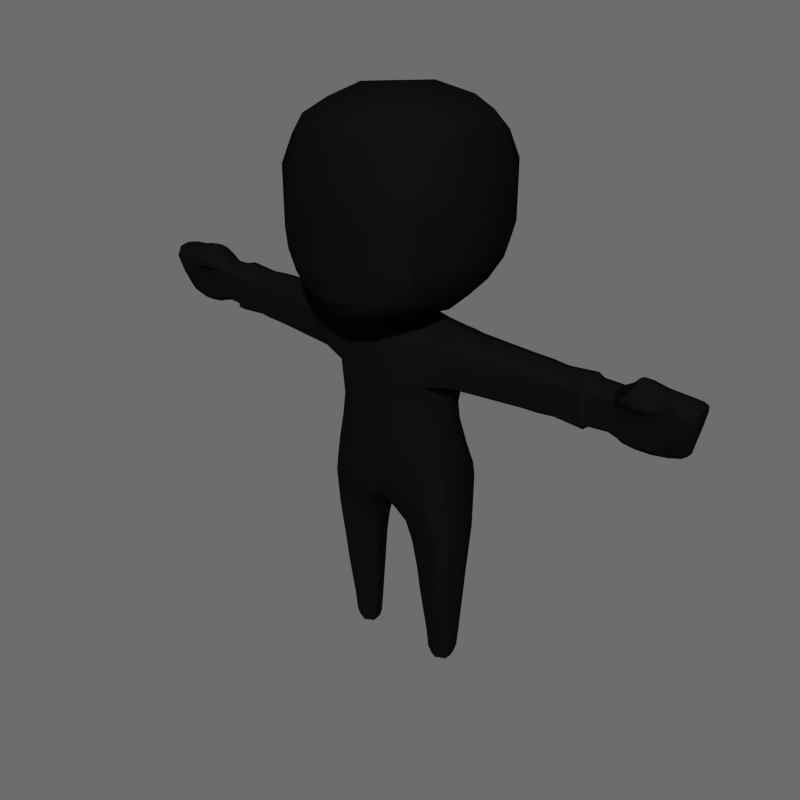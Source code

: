 # Source: Suit_Male.blend  (saved by Blender 2.81.16; exported with 4.5.12 LTS)
import bpy
from mathutils import Matrix  # noqa: F401  (used for matrix-valued properties, if any)

bpy.ops.wm.read_factory_settings(use_empty=True)
scene = bpy.context.scene
scene.name = 'Scene'

# ---- collections
col_collection_1 = bpy.data.collections.new('Collection 1'); scene.collection.children.link(col_collection_1)

# ---- materials (node trees are filled in below, after node groups)
mat_black = bpy.data.materials.new('Black')
mat_black.alpha_threshold = 0.0
mat_black.use_transparent_shadow = False
mat_black.diffuse_color = (0.005604, 0.005604, 0.005604, 1.0)
mat_black.roughness = 0.5

# ---- node groups
ng_auto_smooth = bpy.data.node_groups.new('Auto Smooth', 'GeometryNodeTree')
_s = ng_auto_smooth.interface.new_socket(name='Geometry', in_out='OUTPUT', socket_type='NodeSocketGeometry')
_s = ng_auto_smooth.interface.new_socket(name='Geometry', in_out='INPUT', socket_type='NodeSocketGeometry')
_s = ng_auto_smooth.interface.new_socket(name='Angle', in_out='INPUT', socket_type='NodeSocketFloat')
_s.subtype = 'ANGLE'
_s.min_value = 0.0
_s.max_value = 3.142
ng_auto_smooth.is_modifier = True
_N = ng_auto_smooth.nodes; _L = ng_auto_smooth.links
n0 = _N.new('NodeGroupOutput'); n0.name = 'Group Output'; n0.location = (480, -100)
n1 = _N.new('NodeGroupInput'); n1.name = 'Group Input'; n1.location = (-420, -300)
n2 = _N.new('NodeGroupInput'); n2.name = 'Group Input.001'; n2.location = (-60, -100)
n3 = _N.new('GeometryNodeSetShadeSmooth'); n3.name = 'Set Shade Smooth'; n3.location = (120, -100)
n3.domain = 'EDGE'
n4 = _N.new('GeometryNodeSetShadeSmooth'); n4.name = 'Set Shade Smooth.001'; n4.location = (300, -100)
n5 = _N.new('GeometryNodeInputMeshEdgeAngle'); n5.name = 'Edge Angle'; n5.location = (-420, -220)
n6 = _N.new('GeometryNodeInputEdgeSmooth'); n6.name = 'Is Edge Smooth'; n6.location = (-60, -160)
n7 = _N.new('GeometryNodeInputShadeSmooth'); n7.name = 'Is Face Smooth'; n7.location = (-240, -340)
n8 = _N.new('FunctionNodeBooleanMath'); n8.name = 'Boolean Math'; n8.location = (-60, -220)
n9 = _N.new('FunctionNodeCompare'); n9.name = 'Compare'; n9.location = (-240, -180)
n9.operation = 'LESS_EQUAL'
_L.new(n5.outputs[0], n9.inputs[0])
_L.new(n4.outputs[0], n0.inputs[0])
_L.new(n1.outputs[1], n9.inputs[1])
_L.new(n9.outputs[0], n8.inputs[0])
_L.new(n7.outputs[0], n8.inputs[1])
_L.new(n2.outputs[0], n3.inputs[0])
_L.new(n6.outputs[0], n3.inputs[1])
_L.new(n3.outputs[0], n4.inputs[0])
_L.new(n8.outputs[0], n3.inputs[2])
n0.is_active_output = True

# ---- material node trees

# ---- world
world_world = bpy.data.worlds.new('World'); scene.world = world_world
world_world.color = (0.1523, 0.1523, 0.1523)
world_world.use_sun_shadow = False
world_world.sun_shadow_jitter_overblur = 0.0
world_world.cycles.sampling_method = 'NONE'
world_world.cycles.sample_map_resolution = 256

# ---- meshes
me_cube_004 = bpy.data.meshes.new('Cube.004')
me_cube_004.from_pydata([(0.1227, 0.2001, 1.579), (0.06104, -0.08438, 0.9574), (0.1291, -0.1017, 2.016), (0.1312, -0.2019, 1.561), (0.1614, 0.05575, 2.058), (0.07059, 0.0967, 0.907), (0.4139, 0.1454, 1.853), (0.3394, 0.1147, 1.253), (0.1555, -0.2074, 1.225), (0.3475, -0.09888, 1.236), (0.1146, 0.3094, 1.079), (1.528, -0.05293, 2.027), (0.3217, 0.05788, 2.026), (0.3, -0.16, 1.876), (0.4531, -0.06529, 2.004), (1.492, -0.02305, 1.745), (0.4063, -0.07396, 1.738), (0.404, 0.07814, 1.738), (0.2942, 0.09098, 1.575), (0.3027, -0.09182, 1.553), (0.321, -0.07665, 2.002), (0.4145, -0.1395, 1.853), (0.4546, 0.06757, 2.004), (1.561, 0.01423, 1.758), (1.588, 0.07078, 1.881), (1.512, 0.06185, 2.019), (1.496, 0.06556, 1.746), (1.5, -0.09136, 1.985), (1.496, 0.1247, 1.871), (0.2656, 0.0752, -0.01859), (0.1965, 0.008942, 0.05077), (0.2032, 0.06511, 0.04759), (0.1647, 0.2184, 0.943), (0.1533, -0.1793, 1.017), (0.265, 0.006853, -0.01859), (0.3327, 0.002758, 0.05917), (0.2597, 0.1073, 0.05692), (0.2582, -0.03322, 0.06011), (0.3276, 0.08709, 0.05917), (0.3174, 0.1497, 0.4702), (0.3198, -0.08251, 0.4702), (0.1941, 0.0966, 0.4702), (0.368, 0.0319, 0.4702), (0.1761, -0.06025, 0.4702), (0.1633, 0.02573, 0.4702), (1.263, -0.07376, 1.863), (1.255, 0.04657, 1.768), (1.291, 0.02852, 2.027), (1.254, -0.04324, 1.767), (1.286, -0.04011, 2.023), (1.352, 0.1162, 1.867), (1.37, -0.09455, 1.955), (1.349, 0.05174, 1.749), (1.369, 0.03277, 2.054), (1.345, -0.05026, 1.748), (1.378, -0.04655, 2.06), (1.293, 0.07641, 1.998), (1.27, -0.09092, 1.959), (1.281, -0.1107, 1.986), (1.267, 0.09781, 1.868), (1.344, 0.08789, 2.01), (0.1298, -0.04089, 0.7494), (0.1468, 0.06627, 0.7314), (0.3772, -0.06907, 0.8565), (0.2494, 0.1748, 0.7895), (0.2354, -0.1324, 0.8124), (0.3742, 0.131, 0.8516), (0.1473, 0.264, 1.304), (0.121, 0.1427, 1.996), (0.2991, 0.13, 1.978), (0.05766, -0.04692, 2.173), (0.08649, -0.0741, 2.111), (0.08649, 0.07087, 2.127), (0.05766, 0.04972, 2.183), (1.617, -0.03764, 2.005), (1.615, 0.0501, 2.007), (1.589, -0.02867, 1.88), (1.563, 0.05908, 1.758), (0.1223, -0.186, 1.844), (0.3015, 0.1605, 1.882), (0.1227, 0.1842, 1.846), (1.378, -0.09364, 2.026), (1.507, -0.07845, 1.858), (1.357, -0.07797, 1.851), (1.372, -0.1125, 1.985), (1.446, -0.09356, 1.978), (1.275, -0.09004, 1.998), (0.1302, 0.1035, 2.031), (0.2689, 0.2094, 1.278), (0.367, 0.1286, 1.079), (0.2306, -0.08474, 2.003), (0.2812, -0.1754, 1.236), (0.1642, -0.1982, 1.079), (0.1558, 0.2718, 1.004), (0.1224, -0.162, 1.94), (0.3708, -0.0921, 1.079), (0.2389, 0.04873, 2.044), (0.1744, -0.009627, 2.059), (0.06593, 0.003082, 0.9355), (0.3638, 0.003965, 1.238), (0.1402, -0.2082, 1.389), (0.2397, -0.1654, 1.559), (0.1288, 0.2208, 1.431), (0.3922, 0.1339, 1.768), (0.4554, 0.0007079, 2.023), (0.3182, 0.1047, 1.998), (0.4415, -0.1166, 1.947), (1.494, 0.01656, 1.741), (0.3208, -7.098e-05, 1.555), (0.3205, -0.09644, 1.384), (0.3092, 0.09905, 1.417), (0.3951, -0.1275, 1.768), (0.2269, 0.1636, 1.591), (0.3194, -0.004555, 2.036), (0.4433, 0.1207, 1.948), (0.3175, -0.1359, 1.942), (0.419, 0.001183, 1.737), (0.318, 0.08565, 1.694), (0.3221, -0.08449, 1.689), (0.3964, -0.07197, 2.005), (0.3441, -0.1547, 1.857), (0.3976, 0.06892, 2.012), (0.3436, 0.1571, 1.859), (1.562, 0.03779, 1.756), (1.546, 0.06612, 1.75), (1.544, -0.0008821, 1.75), (1.585, 0.06411, 2.012), (1.561, 0.1088, 1.876), (1.592, -0.05232, 2.012), (1.564, -0.06625, 1.871), (1.521, -0.0858, 2.006), (1.497, 0.1072, 1.782), (0.2194, 0.08574, 0.04992), (0.1249, 0.06473, 0.8335), (0.2271, 0.1894, 0.915), (0.2122, -0.161, 0.9621), (0.1087, -0.0643, 0.8685), (0.0964, 0.1755, 0.9001), (0.08162, -0.1503, 0.9815), (0.3102, 0.08351, 0.0008505), (0.3139, 0.004386, 0.0008505), (0.2681, 0.04298, -0.01859), (0.2208, 0.06734, -0.002046), (0.2615, 0.09836, 0.000287), (0.2604, -0.0222, 0.001084), (0.2159, 0.008818, -0.001249), (0.1383, 0.01758, 0.7356), (0.1519, -0.09544, 0.7744), (0.3089, -0.02732, 0.06295), (0.3903, 0.02671, 0.8551), (0.3029, 0.1132, 0.06215), (0.3549, 0.1045, 0.4702), (0.1994, 0.04097, 0.04838), (0.2107, -0.01959, 0.0547), (0.2447, -0.08586, 0.4702), (0.3366, 0.04492, 0.05563), (0.2536, 0.1365, 0.4702), (0.3354, 0.09293, 0.1714), (0.2554, -0.04265, 0.1714), (0.2584, 0.1159, 0.1714), (0.3403, -0.003083, 0.1714), (0.1942, 0.0679, 0.1714), (0.1863, 0.00535, 0.1714), (1.21, 0.09463, 1.869), (1.211, -0.07278, 1.866), (1.206, 0.05015, 1.778), (1.228, 0.0398, 1.987), (1.206, -0.03803, 1.778), (1.228, -0.03616, 1.986), (1.257, -0.06676, 1.791), (1.292, -0.007483, 2.036), (1.289, 0.05933, 2.01), (1.347, -0.009985, 1.748), (1.379, -0.07265, 2.04), (1.351, 0.1041, 1.779), (1.495, -0.05436, 1.777), (1.525, -0.0009638, 2.036), (1.5, 0.1117, 1.966), (1.419, 0.1249, 1.868), (1.461, -0.08408, 1.984), (1.425, 0.05992, 1.745), (1.429, 0.04938, 2.031), (1.421, -0.0427, 1.744), (1.45, -0.04811, 2.045), (1.347, -0.07196, 1.773), (1.375, -0.01238, 2.07), (1.359, 0.07188, 2.028), (1.254, -0.004904, 1.768), (1.278, -0.06806, 2.005), (1.259, 0.08841, 1.793), (1.321, -0.04497, 2.057), (1.283, -0.04926, 1.756), (1.325, 0.02237, 2.061), (1.286, 0.04573, 1.757), (1.314, -0.1126, 1.993), (1.3, 0.105, 1.867), (1.367, -0.0812, 1.928), (1.296, -0.07692, 1.857), (1.433, -0.07809, 1.849), (1.319, 0.07709, 2.012), (1.278, 0.08906, 1.95), (1.35, 0.1051, 1.962), (0.3586, -0.03684, 0.4702), (0.1698, 0.06198, 0.4702), (0.1572, -0.01903, 0.4702), (0.1767, 0.1153, 0.7462), (0.3279, -0.1307, 0.8456), (0.3277, 0.1962, 0.8337), (0.3213, 0.1622, 0.6049), (0.3226, -0.09824, 0.6049), (0.1869, 0.1006, 0.6049), (0.3767, 0.02883, 0.6049), (0.166, -0.07141, 0.6049), (0.153, 0.02188, 0.6049), (0.1514, 0.3026, 1.193), (0.226, 0.1282, 1.986), (0.1223, 0.1705, 1.938), (0.3149, 0.1498, 1.942), (0.09714, -0.1098, 2.059), (0.07207, 0.004409, 2.182), (0.07928, -0.0673, 2.154), (0.07928, 0.06558, 2.168), (0.1297, 0.002903, 2.13), (1.62, 0.005563, 2.011), (1.609, -0.04579, 1.966), (1.607, 0.06681, 1.968), (1.592, 0.02133, 1.883), (1.568, -0.003061, 1.794), (1.569, 0.06665, 1.795), (0.1261, -0.193, 1.72), (0.2279, -0.1698, 1.846), (0.2288, 0.1692, 1.852), (0.1227, 0.1915, 1.725), (1.272, -0.1051, 1.966), (1.37, -0.1083, 1.962), (1.276, -0.1047, 1.994), (1.426, -0.1072, 1.975), (1.376, -0.1076, 2.01), (1.269, -0.07742, 1.935), (1.514, -0.09192, 1.942), (1.317, -0.09279, 2.027), (1.431, -0.09356, 2.006), (1.308, -0.09413, 1.96), (1.258, -0.08841, 1.967), (1.425, -0.09382, 1.956), (0.1052, 0.06709, 2.082), (0.3054, -0.1739, 1.079), (0.2297, -0.1455, 1.931), (0.2997, 0.2448, 1.079), (0.2314, 0.09247, 2.017), (0.3857, 0.01192, 1.079), (0.241, -0.008505, 2.046), (0.2383, 0.179, 1.441), (0.2553, -0.1726, 1.39), (0.3378, 0.0006853, 1.388), (0.2627, -0.1621, 1.739), (0.258, 0.1627, 1.743), (0.3955, -0.0005574, 2.03), (0.3846, 0.1336, 1.958), (0.3845, -0.1288, 1.945), (0.3391, 0.0004952, 1.688), (1.593, 0.00375, 2.024), (1.545, 0.03278, 1.745), (1.55, 0.09204, 1.789), (1.548, -0.03269, 1.787), (1.574, 0.1038, 1.966), (1.579, -0.09225, 1.97), (0.117, 0.002916, 0.8459), (0.1544, 0.1255, 0.8502), (0.1304, -0.1234, 0.9058), (0.3174, 0.04444, -3.447e-05), (0.2939, 0.1012, 0.01729), (0.2974, -0.01744, 0.01765), (0.2188, 0.0415, -0.001847), (0.2309, 0.08424, 0.01186), (0.2254, -0.01272, 0.01398), (0.2127, 0.09139, 0.1714), (0.1898, 0.04077, 0.1714), (0.202, -0.02644, 0.1714), (0.3127, -0.03698, 0.1714), (0.3455, 0.04492, 0.1714), (0.3073, 0.1227, 0.1714), (1.205, 0.002264, 1.778), (1.209, -0.06496, 1.8), (1.235, -0.06807, 1.952), (1.234, 9.984e-05, 1.996), (1.231, 0.07828, 1.954), (1.208, 0.08711, 1.801), (1.423, -0.0009852, 1.744), (1.45, -0.07685, 2.022), (1.425, 0.1114, 1.777), (1.423, -0.06761, 1.771), (1.443, -0.0069, 2.051), (1.403, 0.105, 1.98), (1.286, -0.07061, 1.781), (1.324, -0.01378, 2.071), (1.324, 0.05537, 2.037), (1.284, -0.01108, 1.756), (1.318, -0.07127, 2.037), (1.291, 0.09362, 1.784), (1.442, -0.08129, 1.939), (1.311, 0.09464, 1.959), (0.3625, 0.111, 0.6049), (0.2405, -0.1007, 0.6049), (0.2517, 0.1465, 0.6049), (0.3657, -0.04799, 0.6049), (0.1603, 0.06168, 0.6049), (0.1458, -0.02652, 0.6049), (0.2316, 0.1556, 1.934), (0.1409, -0.0002292, 2.087), (0.1153, 0.00328, 2.168), (1.614, 0.01002, 1.971), (1.57, 0.03281, 1.797), (1.411, -0.1041, 1.962), (1.415, -0.1037, 1.997), (1.316, -0.1073, 2.016), (1.306, -0.08061, 1.934), (1.266, -0.1001, 1.974), (1.309, -0.108, 1.969), (0.7223, 0.1215, 1.86), (0.7577, -0.1083, 1.859), (0.7577, 0.065, 1.757), (0.7577, 0.05459, 1.996), (0.7577, -0.05715, 1.757), (0.7577, -0.05163, 1.995), (0.7577, -0.09826, 1.783), (0.7577, 0.0004617, 2.01), (0.7223, 0.1007, 1.95), (0.7577, 0.001704, 1.756), (0.7577, -0.09384, 1.949), (0.7577, 0.1119, 1.784), (0.8472, 0.1184, 1.861), (0.8473, -0.104, 1.86), (0.8466, 0.06323, 1.76), (0.8497, 0.05277, 1.995), (0.8467, -0.05481, 1.759), (0.8496, -0.04976, 1.994), (0.8465, 0.001759, 1.759), (0.8507, -0.09075, 1.95), (0.8469, 0.109, 1.786), (0.847, -0.09416, 1.785), (0.8506, 0.0003838, 2.009), (0.85, 0.09809, 1.951), (0.9684, 0.1114, 1.863), (0.9355, -0.09704, 1.862), (0.9348, 0.05974, 1.767), (0.9376, 0.04994, 1.988), (0.9349, -0.05095, 1.767), (0.9376, -0.04622, 1.987), (0.9347, 0.002098, 1.767), (0.9386, -0.08466, 1.946), (0.9351, 0.1026, 1.792), (0.9352, -0.08785, 1.791), (0.9385, 0.0008081, 2.001), (0.9725, 0.09243, 1.947), (0.8092, 0.1002, 1.951), (0.8928, 0.09605, 1.949), (0.8927, 0.1157, 1.862), (0.8101, 0.1208, 1.861), (0.3622, -0.04241, 0.543), (0.1651, 0.06183, 0.543), (0.3212, -0.09038, 0.543), (0.1515, -0.02278, 0.543), (0.3587, 0.1077, 0.543), (0.2426, -0.09327, 0.543), (0.1581, 0.02381, 0.543), (0.171, -0.06583, 0.543), (0.3723, 0.03037, 0.543), (0.357, 0.1236, 1.155), (0.1611, -0.2015, 1.155), (0.3624, -0.09454, 1.155), (0.1499, 0.2887, 1.233), (0.2886, 0.2452, 1.155), (0.2967, -0.1744, 1.155), (0.3778, 0.009053, 1.155), (0.1378, 0.3292, 1.15), (0.1257, 0.2104, 1.505), (0.1357, -0.205, 1.475), (0.3017, 0.09502, 1.496), (0.3116, -0.09413, 1.469), (0.2475, -0.169, 1.475), (0.3293, 0.0003072, 1.471), (0.2326, 0.1713, 1.516), (0.07433, -0.1178, 2.011), (0.07244, -0.2089, 1.474), (0.05203, -0.1985, 1.72), (0.03115, -0.1745, 1.944), (0.06544, -0.2064, 1.561), (0.04135, -0.1925, 1.848), (0.07035, -0.1988, 1.155), (0.07222, -0.1925, 1.079), (1.11, 0.1015, 1.866), (1.11, -0.08271, 1.864), (1.11, 0.05407, 1.774), (1.11, 0.04395, 1.988), (1.11, -0.04332, 1.773), (1.11, -0.04027, 1.986), (1.11, 0.002196, 1.773), (1.11, -0.07486, 1.949), (1.11, 0.09347, 1.797), (1.11, -0.07433, 1.796), (1.11, 0.0003897, 1.998), (1.11, 0.08407, 1.951), (1.09, -0.08843, 1.782), (1.091, -0.0008611, 2.015), (1.095, 0.09625, 1.96), (1.095, 0.1165, 1.863), (1.09, -0.09816, 1.861), (1.09, 0.06146, 1.756), (1.091, 0.04987, 2.003), (1.09, -0.05207, 1.756), (1.091, -0.04836, 2.001), (1.09, 0.001149, 1.756), (1.091, -0.08857, 1.958), (1.09, 0.1071, 1.783), (-0.1227, 0.2001, 1.579), (-0.06104, -0.08438, 0.9574), (-0.1291, -0.1017, 2.016), (-0.1312, -0.2019, 1.561), (-0.1614, 0.05575, 2.058), (-0.07059, 0.0967, 0.907), (-0.4139, 0.1454, 1.853), (-0.3394, 0.1147, 1.253), (-0.1555, -0.2074, 1.225), (-0.3475, -0.09888, 1.236), (-0.1146, 0.3094, 1.079), (-1.528, -0.05293, 2.027), (-0.3217, 0.05788, 2.026), (-0.3, -0.16, 1.876), (-0.4531, -0.06529, 2.004), (-1.492, -0.02305, 1.745), (-0.4063, -0.07396, 1.738), (-0.404, 0.07814, 1.738), (-0.2942, 0.09098, 1.575), (-0.3027, -0.09182, 1.553), (-0.321, -0.07665, 2.002), (-0.4145, -0.1395, 1.853), (-0.4546, 0.06757, 2.004), (-1.561, 0.01423, 1.758), (-1.588, 0.07078, 1.881), (-1.512, 0.06185, 2.019), (-1.496, 0.06556, 1.746), (-1.5, -0.09136, 1.985), (-1.496, 0.1247, 1.871), (-0.2656, 0.0752, -0.01859), (-0.1965, 0.008942, 0.05077), (-0.2032, 0.06511, 0.04759), (-0.1647, 0.2184, 0.943), (-0.1533, -0.1793, 1.017), (-0.265, 0.006853, -0.01859), (-0.3327, 0.002758, 0.05917), (-0.2597, 0.1073, 0.05692), (-0.2582, -0.03322, 0.06011), (-0.3276, 0.08709, 0.05917), (-0.3174, 0.1497, 0.4702), (-0.3198, -0.08251, 0.4702), (-0.1941, 0.0966, 0.4702), (-0.368, 0.0319, 0.4702), (-0.1761, -0.06025, 0.4702), (-0.1633, 0.02573, 0.4702), (-1.263, -0.07376, 1.863), (-1.255, 0.04657, 1.768), (-1.291, 0.02852, 2.027), (-1.254, -0.04324, 1.767), (-1.286, -0.04011, 2.023), (-1.352, 0.1162, 1.867), (-1.37, -0.09455, 1.955), (-1.349, 0.05174, 1.749), (-1.369, 0.03277, 2.054), (-1.345, -0.05026, 1.748), (-1.378, -0.04655, 2.06), (-1.293, 0.07641, 1.998), (-1.27, -0.09092, 1.959), (-1.281, -0.1107, 1.986), (-1.267, 0.09781, 1.868), (-1.344, 0.08789, 2.01), (-0.1298, -0.04089, 0.7494), (-0.1468, 0.06627, 0.7314), (-0.3772, -0.06907, 0.8565), (-0.2494, 0.1748, 0.7895), (-0.2354, -0.1324, 0.8124), (-0.3742, 0.131, 0.8516), (-0.1473, 0.264, 1.304), (-0.121, 0.1427, 1.996), (-0.2991, 0.13, 1.978), (-0.05766, -0.04692, 2.173), (-0.08649, -0.0741, 2.111), (-0.08649, 0.07087, 2.127), (-0.05766, 0.04972, 2.183), (-1.617, -0.03764, 2.005), (-1.615, 0.0501, 2.007), (-1.589, -0.02867, 1.88), (-1.563, 0.05908, 1.758), (-0.1223, -0.186, 1.844), (-0.3015, 0.1605, 1.882), (-0.1227, 0.1842, 1.846), (-1.378, -0.09364, 2.026), (-1.507, -0.07845, 1.858), (-1.357, -0.07797, 1.851), (-1.372, -0.1125, 1.985), (-1.446, -0.09356, 1.978), (-1.275, -0.09004, 1.998), (-0.1302, 0.1035, 2.031), (-0.2689, 0.2094, 1.278), (-0.367, 0.1286, 1.079), (-0.2306, -0.08474, 2.003), (-0.2812, -0.1754, 1.236), (-0.1642, -0.1982, 1.079), (-0.1558, 0.2718, 1.004), (-0.1224, -0.162, 1.94), (0.0, -0.1396, 2.006), (0.0, -0.09358, 0.9943), (0.0, -0.2122, 1.217), (0.0, 0.3196, 1.079), (-0.3708, -0.0921, 1.079), (-0.2389, 0.04873, 2.044), (0.0, 0.1211, 0.9366), (-0.1744, -0.009627, 2.059), (-0.06593, 0.003082, 0.9355), (-0.3638, 0.003965, 1.238), (0.0, -0.2109, 1.561), (0.0, 0.2093, 1.566), (-0.1402, -0.2082, 1.389), (-0.2397, -0.1654, 1.559), (-0.1288, 0.2208, 1.431), (-0.3922, 0.1339, 1.768), (-0.4554, 0.0007079, 2.023), (-0.3182, 0.1047, 1.998), (-0.4415, -0.1166, 1.947), (-1.494, 0.01656, 1.741), (-0.3208, -7.098e-05, 1.555), (-0.3205, -0.09644, 1.384), (-0.3092, 0.09905, 1.417), (-0.3951, -0.1275, 1.768), (-0.2269, 0.1636, 1.591), (-0.3194, -0.004555, 2.036), (-0.4433, 0.1207, 1.948), (-0.3175, -0.1359, 1.942), (-0.419, 0.001183, 1.737), (-0.318, 0.08565, 1.694), (-0.3221, -0.08449, 1.689), (-0.3964, -0.07197, 2.005), (-0.3441, -0.1547, 1.857), (-0.3976, 0.06892, 2.012), (-0.3436, 0.1571, 1.859), (-1.562, 0.03779, 1.756), (-1.546, 0.06612, 1.75), (-1.544, -0.0008821, 1.75), (-1.585, 0.06411, 2.012), (-1.561, 0.1088, 1.876), (-1.592, -0.05232, 2.012), (-1.564, -0.06625, 1.871), (-1.521, -0.0858, 2.006), (-1.497, 0.1072, 1.782), (-0.2194, 0.08574, 0.04992), (-0.1249, 0.06473, 0.8335), (-0.2271, 0.1894, 0.915), (-0.2122, -0.161, 0.9621), (-0.1087, -0.0643, 0.8685), (-0.0964, 0.1755, 0.9001), (-0.08162, -0.1503, 0.9815), (-0.3102, 0.08351, 0.0008505), (-0.3139, 0.004386, 0.0008505), (-0.2681, 0.04298, -0.01859), (-0.2208, 0.06734, -0.002046), (-0.2615, 0.09836, 0.000287), (-0.2604, -0.0222, 0.001084), (-0.2159, 0.008818, -0.001249), (-0.1383, 0.01758, 0.7356), (-0.1519, -0.09544, 0.7744), (-0.3089, -0.02732, 0.06295), (-0.3903, 0.02671, 0.8551), (-0.3029, 0.1132, 0.06215), (-0.3549, 0.1045, 0.4702), (-0.1994, 0.04097, 0.04838), (-0.2107, -0.01959, 0.0547), (-0.2447, -0.08586, 0.4702), (-0.3366, 0.04492, 0.05563), (-0.2536, 0.1365, 0.4702), (-0.3354, 0.09293, 0.1714), (-0.2554, -0.04265, 0.1714), (-0.2584, 0.1159, 0.1714), (-0.3403, -0.003083, 0.1714), (-0.1942, 0.0679, 0.1714), (-0.1863, 0.00535, 0.1714), (-1.21, 0.09463, 1.869), (-1.211, -0.07278, 1.866), (-1.206, 0.05015, 1.778), (-1.228, 0.0398, 1.987), (-1.206, -0.03803, 1.778), (-1.228, -0.03616, 1.986), (-1.257, -0.06676, 1.791), (-1.292, -0.007483, 2.036), (-1.289, 0.05933, 2.01), (-1.347, -0.009985, 1.748), (-1.379, -0.07265, 2.04), (-1.351, 0.1041, 1.779), (-1.495, -0.05436, 1.777), (-1.525, -0.0009638, 2.036), (-1.5, 0.1117, 1.966), (-1.419, 0.1249, 1.868), (-1.461, -0.08408, 1.984), (-1.425, 0.05992, 1.745), (-1.429, 0.04938, 2.031), (-1.421, -0.0427, 1.744), (-1.45, -0.04811, 2.045), (-1.347, -0.07196, 1.773), (-1.375, -0.01238, 2.07), (-1.359, 0.07188, 2.028), (-1.254, -0.004904, 1.768), (-1.278, -0.06806, 2.005), (-1.259, 0.08841, 1.793), (-1.321, -0.04497, 2.057), (-1.283, -0.04926, 1.756), (-1.325, 0.02237, 2.061), (-1.286, 0.04573, 1.757), (-1.314, -0.1126, 1.993), (-1.3, 0.105, 1.867), (-1.367, -0.0812, 1.928), (-1.296, -0.07692, 1.857), (-1.433, -0.07809, 1.849), (-1.319, 0.07709, 2.012), (-1.278, 0.08906, 1.95), (-1.35, 0.1051, 1.962), (-0.3586, -0.03684, 0.4702), (-0.1698, 0.06198, 0.4702), (-0.1572, -0.01903, 0.4702), (-0.1767, 0.1153, 0.7462), (-0.3279, -0.1307, 0.8456), (-0.3277, 0.1962, 0.8337), (-0.3213, 0.1622, 0.6049), (-0.3226, -0.09824, 0.6049), (-0.1869, 0.1006, 0.6049), (-0.3767, 0.02883, 0.6049), (-0.166, -0.07141, 0.6049), (-0.153, 0.02188, 0.6049), (0.0, 0.2813, 1.318), (-0.1514, 0.3026, 1.193), (0.0, 0.154, 2.001), (-0.226, 0.1282, 1.986), (-0.1223, 0.1705, 1.938), (-0.3149, 0.1498, 1.942), (-0.09714, -0.1098, 2.059), (0.0, 0.06029, 2.183), (-0.07207, 0.004409, 2.182), (0.0, -0.06051, 2.17), (-0.07928, -0.0673, 2.154), (-0.07928, 0.06558, 2.168), (-0.1297, 0.002903, 2.13), (0.0, -0.1149, 2.096), (-1.62, 0.005563, 2.011), (-1.609, -0.04579, 1.966), (-1.607, 0.06681, 1.968), (-1.592, 0.02133, 1.883), (-1.568, -0.003061, 1.794), (-1.569, 0.06665, 1.795), (0.0, -0.1957, 1.85), (0.0, 0.1933, 1.849), (-0.1261, -0.193, 1.72), (-0.2279, -0.1698, 1.846), (-0.2288, 0.1692, 1.852), (-0.1227, 0.1915, 1.725), (-1.272, -0.1051, 1.966), (-1.37, -0.1083, 1.962), (-1.276, -0.1047, 1.994), (-1.426, -0.1072, 1.975), (-1.376, -0.1076, 2.01), (-1.269, -0.07742, 1.935), (-1.514, -0.09192, 1.942), (-1.317, -0.09279, 2.027), (-1.431, -0.09356, 2.006), (-1.308, -0.09413, 1.96), (-1.258, -0.08841, 1.967), (-1.425, -0.09382, 1.956), (0.0, 0.1026, 2.12), (-0.1052, 0.06709, 2.082), (-0.3054, -0.1739, 1.079), (-0.2297, -0.1455, 1.931), (-0.2997, 0.2448, 1.079), (-0.2314, 0.09247, 2.017), (-0.3857, 0.01192, 1.079), (-0.241, -0.008505, 2.046), (-0.2383, 0.179, 1.441), (-0.2553, -0.1726, 1.39), (-0.3378, 0.0006853, 1.388), (-0.2627, -0.1621, 1.739), (-0.258, 0.1627, 1.743), (-0.3955, -0.0005574, 2.03), (-0.3846, 0.1336, 1.958), (-0.3845, -0.1288, 1.945), (-0.3391, 0.0004952, 1.688), (-1.593, 0.00375, 2.024), (-1.545, 0.03278, 1.745), (-1.55, 0.09204, 1.789), (-1.548, -0.03269, 1.787), (-1.574, 0.1038, 1.966), (-1.579, -0.09225, 1.97), (-0.117, 0.002916, 0.8459), (-0.1544, 0.1255, 0.8502), (-0.1304, -0.1234, 0.9058), (-0.3174, 0.04444, -3.447e-05), (-0.2939, 0.1012, 0.01729), (-0.2974, -0.01744, 0.01765), (-0.2188, 0.0415, -0.001847), (-0.2309, 0.08424, 0.01186), (-0.2254, -0.01272, 0.01398), (-0.2127, 0.09139, 0.1714), (-0.1898, 0.04077, 0.1714), (-0.202, -0.02644, 0.1714), (-0.3127, -0.03698, 0.1714), (-0.3455, 0.04492, 0.1714), (-0.3073, 0.1227, 0.1714), (-1.205, 0.002264, 1.778), (-1.209, -0.06496, 1.8), (-1.235, -0.06807, 1.952), (-1.234, 9.984e-05, 1.996), (-1.231, 0.07828, 1.954), (-1.208, 0.08711, 1.801), (-1.423, -0.0009852, 1.744), (-1.45, -0.07685, 2.022), (-1.425, 0.1114, 1.777), (-1.423, -0.06761, 1.771), (-1.443, -0.0069, 2.051), (-1.403, 0.105, 1.98), (-1.286, -0.07061, 1.781), (-1.324, -0.01378, 2.071), (-1.324, 0.05537, 2.037), (-1.284, -0.01108, 1.756), (-1.318, -0.07127, 2.037), (-1.291, 0.09362, 1.784), (-1.442, -0.08129, 1.939), (-1.311, 0.09464, 1.959), (-0.3625, 0.111, 0.6049), (-0.2405, -0.1007, 0.6049), (-0.2517, 0.1465, 0.6049), (-0.3657, -0.04799, 0.6049), (-0.1603, 0.06168, 0.6049), (-0.1458, -0.02652, 0.6049), (-0.2316, 0.1556, 1.934), (-0.1409, -0.0002292, 2.087), (-0.1153, 0.00328, 2.168), (-1.614, 0.01002, 1.971), (-1.57, 0.03281, 1.797), (-1.411, -0.1041, 1.962), (-1.415, -0.1037, 1.997), (-1.316, -0.1073, 2.016), (-1.306, -0.08061, 1.934), (-1.266, -0.1001, 1.974), (-1.309, -0.108, 1.969), (0.0, 0.2591, 0.9361), (0.0, 0.1186, 2.052), (0.0, -0.188, 1.079), (0.0, -0.1788, 1.945), (0.0, 0.006871, 0.9752), (0.0, -0.2158, 1.387), (0.0, 0.2322, 1.419), (0.0, 0.322, 1.224), (0.0, 0.1803, 1.943), (0.0, -0.1498, 2.043), (0.0, 0.09202, 2.166), (0.0, 0.003656, 2.181), (0.0, -0.1013, 2.145), (0.0, -0.2025, 1.721), (0.0, 0.2005, 1.722), (-0.7223, 0.1215, 1.86), (-0.7577, -0.1083, 1.859), (-0.7577, 0.065, 1.757), (-0.7577, 0.05459, 1.996), (-0.7577, -0.05715, 1.757), (-0.7577, -0.05163, 1.995), (-0.7577, -0.09826, 1.783), (-0.7577, 0.0004617, 2.01), (-0.7223, 0.1007, 1.95), (-0.7577, 0.001704, 1.756), (-0.7577, -0.09384, 1.949), (-0.7577, 0.1119, 1.784), (-0.8472, 0.1184, 1.861), (-0.8473, -0.104, 1.86), (-0.8466, 0.06323, 1.76), (-0.8497, 0.05277, 1.995), (-0.8467, -0.05481, 1.759), (-0.8496, -0.04976, 1.994), (-0.8465, 0.001759, 1.759), (-0.8507, -0.09075, 1.95), (-0.8469, 0.109, 1.786), (-0.847, -0.09416, 1.785), (-0.8506, 0.0003838, 2.009), (-0.85, 0.09809, 1.951), (-0.9684, 0.1114, 1.863), (-0.9355, -0.09704, 1.862), (-0.9348, 0.05974, 1.767), (-0.9376, 0.04994, 1.988), (-0.9349, -0.05095, 1.767), (-0.9376, -0.04622, 1.987), (-0.9347, 0.002098, 1.767), (-0.9386, -0.08466, 1.946), (-0.9351, 0.1026, 1.792), (-0.9352, -0.08785, 1.791), (-0.9385, 0.0008081, 2.001), (-0.9725, 0.09243, 1.947), (-0.8092, 0.1002, 1.951), (-0.8928, 0.09605, 1.949), (-0.8927, 0.1157, 1.862), (-0.8101, 0.1208, 1.861), (-0.3622, -0.04241, 0.543), (-0.1651, 0.06183, 0.543), (-0.3212, -0.09038, 0.543), (-0.1515, -0.02278, 0.543), (-0.3587, 0.1077, 0.543), (-0.2426, -0.09327, 0.543), (-0.1581, 0.02381, 0.543), (-0.171, -0.06583, 0.543), (-0.3723, 0.03037, 0.543), (-0.357, 0.1236, 1.155), (-0.1611, -0.2015, 1.155), (-0.3624, -0.09454, 1.155), (-0.1499, 0.2887, 1.233), (-0.2886, 0.2452, 1.155), (-0.2967, -0.1744, 1.155), (0.0, -0.1968, 1.155), (-0.3778, 0.009053, 1.155), (0.0, 0.3074, 1.258), (-0.1378, 0.3292, 1.15), (0.0, 0.3448, 1.15), (-0.1257, 0.2104, 1.505), (-0.1357, -0.205, 1.475), (-0.3017, 0.09502, 1.496), (-0.3116, -0.09413, 1.469), (0.0, -0.2134, 1.474), (0.0, 0.2207, 1.492), (-0.2475, -0.169, 1.475), (-0.3293, 0.0003072, 1.471), (-0.2326, 0.1713, 1.516), (-0.07433, -0.1178, 2.011), (-0.07244, -0.2089, 1.474), (-0.05203, -0.1985, 1.72), (-0.03115, -0.1745, 1.944), (-0.06544, -0.2064, 1.561), (-0.04135, -0.1925, 1.848), (-0.07035, -0.1988, 1.155), (-0.07222, -0.1925, 1.079), (-1.11, 0.1015, 1.866), (-1.11, -0.08271, 1.864), (-1.11, 0.05407, 1.774), (-1.11, 0.04395, 1.988), (-1.11, -0.04332, 1.773), (-1.11, -0.04027, 1.986), (-1.11, 0.002196, 1.773), (-1.11, -0.07486, 1.949), (-1.11, 0.09347, 1.797), (-1.11, -0.07433, 1.796), (-1.11, 0.0003897, 1.998), (-1.11, 0.08407, 1.951), (-1.09, -0.08843, 1.782), (-1.091, -0.0008611, 2.015), (-1.095, 0.09625, 1.96), (-1.095, 0.1165, 1.863), (-1.09, -0.09816, 1.861), (-1.09, 0.06146, 1.756), (-1.091, 0.04987, 2.003), (-1.09, -0.05207, 1.756), (-1.091, -0.04836, 2.001), (-1.09, 0.001149, 1.756), (-1.091, -0.08857, 1.958), (-1.09, 0.1071, 1.783), (-0.473, 0.2178, 2.786), (0.2155, 0.473, 2.786), (0.473, -0.2178, 2.786), (-0.2202, -0.473, 2.786), (0.1605, -0.2365, 2.092), (-0.2388, -0.2365, 3.068), (0.2342, -0.2365, 3.068), (-0.1637, -0.2365, 2.092), (0.2155, -0.473, 2.786), (-0.2202, 0.473, 2.786), (-0.1637, 0.1096, 2.112), (0.2342, 0.2365, 3.068), (-0.2388, 0.2365, 3.068), (0.1605, 0.1096, 2.112), (0.473, 0.2178, 2.786), (-0.473, -0.2178, 2.786), (-0.4723, -0.2178, 2.457), (0.4723, 0.2178, 2.457), (-0.2198, 0.473, 2.457), (0.2152, -0.473, 2.457), (-0.2198, -0.473, 2.457), (0.4723, -0.2178, 2.457), (0.2152, 0.473, 2.457), (-0.4723, 0.2178, 2.457), (-0.3979, 0.158, 2.238), (0.1813, 0.3461, 2.257), (0.3979, -0.2178, 2.237), (-0.1852, -0.473, 2.237), (0.1813, -0.473, 2.237), (-0.1852, 0.3461, 2.257), (0.3979, 0.158, 2.238), (-0.3979, -0.2178, 2.237), (-0.3025, -0.2225, 2.146), (-0.3911, -0.3905, 2.769), (-0.4144, 0.2225, 2.967), (-0.329, 0.284, 2.27), (-0.1627, 0.2235, 2.176), (0.2202, 0.4138, 2.967), (0.3281, 0.284, 2.27), (0.3017, 0.116, 2.152), (0.4133, -0.2225, 2.967), (0.3281, -0.3905, 2.264), (0.1593, -0.4138, 2.146), (-0.2248, -0.4138, 2.967), (0.1593, 0.2235, 2.176), (-0.2248, 0.4138, 2.967), (-0.1627, -0.4138, 2.146), (0.2202, -0.4138, 2.967), (-0.003489, -0.2458, 3.099), (-0.002392, -0.2458, 2.074), (-0.002935, -0.4916, 2.211), (-0.002935, 0.3611, 2.24), (-0.3025, 0.116, 2.152), (-0.4144, -0.2225, 2.967), (0.3017, -0.2225, 2.146), (0.4133, 0.2225, 2.967), (-0.003489, 0.2458, 3.099), (-0.002392, 0.1153, 2.104), (-0.1701, -0.03173, 2.079), (0.2435, 0.0, 3.099), (-0.2481, 0.0, 3.099), (0.1669, -0.03173, 2.079), (0.4136, -0.01496, 2.211), (-0.4136, -0.01496, 2.211), (-0.3905, -0.3905, 2.466), (-0.3911, 0.3905, 2.769), (0.39, 0.3905, 2.769), (0.39, -0.3905, 2.769), (-0.003489, -0.4916, 2.804), (-0.003489, 0.4916, 2.804), (0.4916, 0.0, 2.804), (-0.4916, 0.0, 2.804), (-0.4728, -0.2178, 2.594), (0.4728, 0.2178, 2.594), (-0.2201, 0.473, 2.594), (0.2154, -0.473, 2.594), (-0.2201, -0.473, 2.594), (0.4728, -0.2178, 2.594), (0.2154, 0.473, 2.594), (-0.4728, 0.2178, 2.594), (-0.3905, 0.3905, 2.466), (0.3894, 0.3905, 2.466), (0.3894, -0.3905, 2.466), (-0.003484, -0.4916, 2.448), (-0.003484, 0.4916, 2.448), (0.4909, 0.0, 2.448), (-0.4909, 0.0, 2.448), (-0.329, -0.3905, 2.264), (-0.4533, 0.2029, 2.347), (0.2066, 0.4412, 2.352), (0.4533, -0.2178, 2.347), (-0.211, -0.473, 2.347), (0.2066, -0.473, 2.347), (-0.211, 0.4412, 2.352), (0.4533, 0.2029, 2.347), (-0.4533, -0.2178, 2.347), (-0.27, -0.3534, 2.184), (-0.3544, -0.3534, 2.907), (-0.27, 0.2089, 2.198), (-0.3544, 0.3534, 2.907), (0.2685, -0.3534, 2.184), (0.3523, -0.3534, 2.907), (0.2685, 0.2089, 2.198), (0.3523, 0.3534, 2.907), (-0.002528, 0.2344, 2.161), (-0.003489, 0.4302, 2.997), (-0.002528, -0.4302, 2.117), (-0.003489, -0.4302, 2.997), (-0.3144, -0.02663, 2.119), (-0.4308, 0.0, 2.997), (0.3136, -0.02663, 2.119), (0.4296, -9.505e-10, 2.997), (-0.003489, 0.0, 3.128), (-0.002392, -0.03263, 2.073), (-0.391, -0.3905, 2.592), (-0.391, 0.3905, 2.592), (0.3898, 0.3905, 2.592), (0.3898, -0.3905, 2.592), (-0.003488, -0.4916, 2.596), (-0.003488, 0.4916, 2.596), (0.4914, 0.0, 2.596), (-0.4914, 0.0, 2.596), (-0.3749, 0.3639, 2.366), (0.3738, 0.3639, 2.366), (0.3738, -0.3905, 2.365), (-0.003344, -0.4916, 2.329), (-0.003344, 0.459, 2.337), (0.4712, -0.00374, 2.329), (-0.4712, -0.00374, 2.329), (-0.3749, -0.3905, 2.365)], [], [(376, 102, 755, 829), (0, 521, 763, 232), (0, 232, 256, 112), (376, 382, 252, 102), (396, 168, 285, 401), (398, 284, 168, 396), (1, 511, 753, 98), (1, 98, 267, 136), (1, 136, 269, 138), (1, 138, 751, 511), (2, 90, 251, 97), (2, 97, 309, 218), (2, 218, 758, 510, 383), (2, 383, 386, 94), (2, 94, 247, 90), (377, 100, 253, 380), (3, 101, 255, 229), (3, 229, 385, 387), (377, 384, 754, 100), (4, 96, 249, 87), (4, 87, 750, 245), (4, 245, 309, 97), (4, 97, 251, 96), (5, 516, 749, 137), (5, 137, 268, 133), (5, 133, 267, 98), (5, 98, 753, 516), (6, 103, 256, 122), (6, 122, 258, 114), (368, 89, 248, 372), (7, 88, 252, 110), (7, 110, 254, 99), (368, 374, 250, 89), (369, 92, 246, 373), (8, 91, 253, 100), (8, 100, 754, 512), (369, 389, 390, 92), (370, 95, 250, 374), (9, 99, 254, 109), (9, 109, 253, 91), (370, 373, 246, 95), (10, 93, 749, 513), (10, 513, 823, 375), (10, 248, 93), (11, 176, 292, 183), (11, 183, 289, 130), (11, 130, 266, 128), (11, 128, 261, 176), (392, 164, 284, 398), (326, 322, 22, 104), (12, 113, 257, 121), (12, 121, 258, 105), (12, 105, 249, 96), (12, 96, 251, 113), (13, 230, 255, 120), (13, 120, 259, 115), (13, 115, 247, 230), (14, 119, 259, 106), (14, 104, 257, 119), (15, 175, 291, 182), (15, 182, 288, 107), (15, 107, 262, 125), (15, 125, 264, 175), (391, 163, 287, 399), (397, 282, 167, 395), (394, 166, 286, 402), (325, 320, 21, 111), (399, 287, 165, 393), (327, 319, 6, 114), (395, 167, 283, 400), (16, 111, 255, 118), (16, 118, 260, 116), (17, 116, 260, 117), (17, 117, 256, 103), (378, 381, 254, 110), (378, 110, 252, 382), (18, 112, 256, 117), (18, 117, 260, 108), (379, 380, 253, 109), (379, 109, 254, 381), (19, 108, 260, 118), (19, 118, 255, 101), (20, 90, 247, 115), (20, 115, 259, 119), (20, 119, 257, 113), (20, 113, 251, 90), (21, 106, 259, 120), (21, 120, 255, 111), (22, 114, 258, 121), (22, 121, 257, 104), (23, 125, 262, 123), (23, 123, 312, 227), (23, 227, 264, 125), (24, 228, 263, 127), (24, 127, 265, 225), (24, 225, 311, 226), (24, 226, 312, 228), (25, 177, 293, 181), (25, 181, 292, 176), (25, 176, 261, 126), (25, 126, 265, 177), (26, 107, 288, 180), (26, 180, 290, 131), (26, 131, 263, 124), (26, 124, 262, 107), (27, 130, 289, 179), (27, 179, 300, 239), (27, 239, 266, 130), (28, 131, 290, 178), (28, 178, 293, 177), (28, 177, 265, 127), (28, 127, 263, 131), (29, 141, 273, 142), (29, 142, 274, 143), (29, 143, 271, 139), (29, 139, 270, 141), (30, 153, 278, 162), (30, 162, 277, 152), (30, 152, 273, 145), (30, 145, 275, 153), (31, 152, 277, 161), (31, 161, 276, 132), (31, 132, 274, 142), (31, 142, 273, 152), (32, 134, 268, 137), (32, 137, 749, 93), (32, 93, 248, 134), (33, 92, 390, 751, 138), (33, 138, 269, 135), (33, 135, 246, 92), (34, 140, 272, 144), (34, 144, 275, 145), (34, 145, 273, 141), (34, 141, 270, 140), (35, 155, 280, 160), (35, 160, 279, 148), (35, 148, 272, 140), (35, 140, 270, 155), (36, 132, 276, 159), (36, 159, 281, 150), (36, 150, 271, 143), (36, 143, 274, 132), (37, 148, 279, 158), (37, 158, 278, 153), (37, 153, 275, 144), (37, 144, 272, 148), (38, 150, 281, 157), (38, 157, 280, 155), (38, 155, 270, 139), (38, 139, 271, 150), (61, 146, 213, 307), (154, 43, 278, 158), (363, 208, 302), (364, 366, 43, 154), (156, 39, 281, 159), (364, 361, 209, 303), (363, 39, 208), (157, 281, 39, 151), (202, 40, 279, 160), (304, 208, 39, 156), (359, 361, 40, 202), (158, 279, 40, 154), (203, 41, 276, 161), (359, 367, 211, 305), (360, 41, 203), (159, 276, 41, 156), (204, 44, 277, 162), (360, 365, 213, 306), (362, 365, 44, 204), (160, 280, 42, 202), (363, 367, 42, 151), (362, 366, 212, 307), (162, 278, 43, 204), (393, 165, 282, 397), (45, 164, 283, 169), (45, 169, 294, 197), (45, 197, 316, 238), (45, 238, 284, 164), (46, 165, 287, 189), (46, 189, 299, 193), (46, 193, 297, 187), (46, 187, 282, 165), (47, 166, 285, 170), (47, 170, 295, 192), (47, 192, 296, 171), (47, 171, 286, 166), (48, 167, 282, 187), (48, 187, 297, 191), (48, 191, 294, 169), (48, 169, 283, 167), (49, 168, 284, 188), (49, 188, 298, 190), (49, 190, 295, 170), (49, 170, 285, 168), (50, 174, 299, 195), (50, 195, 301, 201), (50, 201, 293, 178), (50, 178, 290, 174), (51, 242, 316, 196), (51, 196, 300, 244), (51, 244, 313, 234), (51, 234, 318, 242), (52, 172, 297, 193), (52, 193, 299, 174), (52, 174, 290, 180), (52, 180, 288, 172), (53, 186, 296, 192), (53, 192, 295, 185), (53, 185, 292, 181), (53, 181, 293, 186), (54, 184, 294, 191), (54, 191, 297, 172), (54, 172, 288, 182), (54, 182, 291, 184), (55, 185, 295, 190), (55, 190, 298, 173), (55, 173, 289, 183), (55, 183, 292, 185), (56, 200, 286, 171), (56, 171, 296, 199), (56, 199, 301, 200), (57, 243, 284, 238), (57, 238, 316, 242), (57, 242, 318, 233), (57, 233, 317, 243), (58, 235, 317, 233), (58, 233, 318, 194), (58, 194, 315, 235), (59, 200, 301, 195), (59, 195, 299, 189), (59, 189, 287, 163), (59, 163, 286, 200), (60, 186, 293, 201), (60, 201, 301, 199), (60, 199, 296, 186), (61, 147, 269, 136), (61, 136, 267, 146), (66, 302, 208, 207), (62, 146, 267, 133), (62, 133, 268, 205), (66, 149, 211, 302), (65, 303, 209, 206), (63, 149, 250, 95), (63, 95, 246, 206), (65, 147, 212, 303), (64, 304, 210, 205), (64, 205, 268, 134), (64, 134, 248, 207), (64, 207, 208, 304), (63, 305, 211, 149), (65, 206, 246, 135), (65, 135, 269, 147), (63, 206, 209, 305), (62, 306, 213, 146), (66, 207, 248, 89), (66, 89, 250, 149), (62, 205, 210, 306), (61, 307, 212, 147), (371, 372, 214), (371, 214, 756, 821), (67, 636, 755, 102), (67, 102, 252, 88), (68, 215, 308, 216), (68, 216, 757, 638), (68, 638, 750, 87), (68, 87, 249, 215), (69, 105, 258, 217), (69, 217, 308, 215), (69, 215, 249, 105), (70, 645, 761, 220), (70, 220, 310, 219), (70, 219, 760, 645), (71, 649, 758, 218), (71, 218, 309, 222), (71, 222, 310, 220), (71, 220, 761, 649), (72, 222, 309, 245), (72, 245, 750, 674), (72, 674, 759, 221), (72, 221, 310, 222), (73, 219, 310, 221), (73, 221, 759, 643), (73, 643, 760, 219), (74, 128, 266, 224), (74, 224, 311, 223), (74, 223, 261, 128), (75, 223, 311, 225), (75, 225, 265, 126), (75, 126, 261, 223), (76, 129, 264, 227), (76, 227, 312, 226), (76, 226, 311, 224), (76, 224, 266, 129), (77, 228, 312, 123), (77, 123, 262, 124), (77, 124, 263, 228), (78, 388, 385, 229), (78, 229, 255, 230), (78, 230, 247, 94), (78, 94, 386, 388), (79, 122, 256, 231), (79, 231, 308, 217), (79, 217, 258, 122), (80, 231, 256, 232), (80, 232, 763, 657), (80, 657, 757, 216), (80, 216, 308, 231), (81, 241, 289, 173), (81, 173, 298, 240), (81, 240, 315, 237), (81, 237, 314, 241), (82, 129, 266, 239), (82, 239, 300, 198), (82, 198, 291, 175), (82, 175, 264, 129), (83, 198, 300, 196), (83, 196, 316, 197), (83, 197, 294, 184), (83, 184, 291, 198), (84, 236, 314, 237), (84, 237, 315, 194), (84, 194, 318, 234), (84, 234, 313, 236), (85, 244, 300, 179), (85, 179, 289, 241), (85, 241, 314, 236), (85, 236, 313, 244), (86, 240, 298, 188), (86, 188, 284, 243), (86, 243, 317, 235), (86, 235, 315, 240), (17, 321, 328, 116), (16, 323, 325, 111), (342, 331, 358, 355), (103, 330, 321, 17), (340, 332, 320, 325), (22, 322, 327, 114), (116, 328, 323, 16), (6, 319, 330, 103), (341, 334, 322, 326), (21, 320, 329, 106), (106, 329, 324, 14), (14, 324, 326, 104), (353, 346, 334, 341), (352, 344, 332, 340), (354, 343, 357, 356), (321, 333, 337, 328), (323, 335, 340, 325), (330, 339, 333, 321), (322, 334, 355, 327), (328, 337, 335, 323), (319, 358, 339, 330), (320, 332, 338, 329), (329, 338, 336, 324), (324, 336, 341, 326), (405, 406, 343, 354), (403, 407, 344, 352), (404, 409, 346, 353), (333, 345, 349, 337), (335, 347, 352, 340), (339, 351, 345, 333), (334, 346, 354, 356), (337, 349, 347, 335), (331, 357, 339), (332, 344, 350, 338), (338, 350, 348, 336), (336, 348, 353, 341), (355, 334, 342), (339, 357, 343, 351), (355, 358, 319, 327), (356, 342, 334), (339, 358, 331), (356, 357, 331, 342), (161, 277, 44, 203), (151, 42, 280, 157), (204, 43, 366, 362), (302, 211, 367, 363), (307, 213, 365, 362), (203, 44, 365, 360), (306, 210, 360), (202, 42, 367, 359), (305, 209, 361, 359), (154, 40, 361, 364), (303, 212, 366, 364), (151, 39, 363), (41, 360, 210), (156, 41, 210, 304), (248, 10, 375, 372), (67, 371, 821, 636), (67, 88, 372, 371), (9, 91, 373, 370), (9, 370, 374, 99), (8, 512, 819, 389, 369), (8, 369, 373, 91), (7, 99, 374, 368), (7, 368, 372, 88), (375, 823, 756, 214), (372, 375, 214), (19, 379, 381, 108), (19, 101, 380, 379), (18, 378, 382, 112), (18, 108, 381, 378), (3, 387, 384, 377), (3, 377, 380, 101), (0, 112, 382, 376), (0, 376, 829, 521), (386, 383, 510, 752), (388, 386, 752, 656), (387, 385, 762, 520), (385, 388, 656, 762), (384, 387, 520, 828), (754, 384, 828), (285, 166, 394, 401), (283, 164, 392, 400), (286, 163, 391, 402), (408, 393, 397, 412), (410, 395, 400, 403), (414, 399, 393, 408), (409, 394, 402, 405), (412, 397, 395, 410), (406, 391, 399, 414), (407, 392, 398, 413), (413, 398, 396, 411), (411, 396, 401, 404), (348, 411, 404, 353), (350, 413, 411, 348), (344, 407, 413, 350), (343, 406, 414, 351), (349, 412, 410, 347), (346, 409, 405, 354), (351, 414, 408, 345), (347, 410, 403, 352), (345, 408, 412, 349), (401, 394, 409, 404), (400, 392, 407, 403), (402, 391, 406, 405), (824, 829, 755, 524), (415, 661, 763, 521), (415, 534, 686, 661), (824, 524, 682, 832), (846, 851, 715, 590), (848, 846, 590, 714), (416, 518, 753, 511), (416, 558, 697, 518), (416, 560, 699, 558), (416, 511, 751, 560), (417, 517, 681, 505), (417, 642, 739, 517), (417, 833, 510, 758, 642), (417, 509, 836, 833), (417, 505, 677, 509), (825, 830, 683, 522), (418, 658, 685, 523), (418, 837, 835, 658), (825, 522, 754, 834), (419, 502, 679, 515), (419, 675, 750, 502), (419, 517, 739, 675), (419, 515, 681, 517), (420, 559, 749, 516), (420, 555, 698, 559), (420, 518, 697, 555), (420, 516, 753, 518), (421, 544, 686, 525), (421, 536, 688, 544), (813, 817, 678, 504), (422, 532, 682, 503), (422, 519, 684, 532), (813, 504, 680, 820), (814, 818, 676, 507), (423, 522, 683, 506), (423, 512, 754, 522), (814, 507, 840, 839), (815, 820, 680, 514), (424, 531, 684, 519), (424, 506, 683, 531), (815, 514, 676, 818), (425, 513, 749, 508), (425, 822, 823, 513), (425, 508, 678), (426, 605, 722, 598), (426, 552, 719, 605), (426, 550, 696, 552), (426, 598, 691, 550), (842, 848, 714, 586), (771, 526, 437, 767), (427, 543, 687, 535), (427, 527, 688, 543), (427, 515, 679, 527), (427, 535, 681, 515), (428, 542, 685, 659), (428, 537, 689, 542), (428, 659, 677, 537), (429, 528, 689, 541), (429, 541, 687, 526), (430, 604, 721, 597), (430, 529, 718, 604), (430, 547, 692, 529), (430, 597, 694, 547), (841, 849, 717, 585), (847, 845, 589, 712), (844, 852, 716, 588), (770, 533, 436, 765), (849, 843, 587, 717), (772, 536, 421, 764), (845, 850, 713, 589), (431, 540, 685, 533), (431, 538, 690, 540), (432, 539, 690, 538), (432, 525, 686, 539), (826, 532, 684, 831), (826, 832, 682, 532), (433, 539, 686, 534), (433, 530, 690, 539), (827, 531, 683, 830), (827, 831, 684, 531), (434, 540, 690, 530), (434, 523, 685, 540), (435, 537, 677, 505), (435, 541, 689, 537), (435, 535, 687, 541), (435, 505, 681, 535), (436, 542, 689, 528), (436, 533, 685, 542), (437, 543, 688, 536), (437, 526, 687, 543), (438, 545, 692, 547), (438, 654, 742, 545), (438, 547, 694, 654), (439, 549, 693, 655), (439, 652, 695, 549), (439, 653, 741, 652), (439, 655, 742, 653), (440, 603, 723, 599), (440, 598, 722, 603), (440, 548, 691, 598), (440, 599, 695, 548), (441, 602, 718, 529), (441, 553, 720, 602), (441, 546, 693, 553), (441, 529, 692, 546), (442, 601, 719, 552), (442, 668, 730, 601), (442, 552, 696, 668), (443, 600, 720, 553), (443, 599, 723, 600), (443, 549, 695, 599), (443, 553, 693, 549), (444, 564, 703, 563), (444, 565, 704, 564), (444, 561, 701, 565), (444, 563, 700, 561), (445, 584, 708, 575), (445, 574, 707, 584), (445, 567, 703, 574), (445, 575, 705, 567), (446, 583, 707, 574), (446, 554, 706, 583), (446, 564, 704, 554), (446, 574, 703, 564), (447, 559, 698, 556), (447, 508, 749, 559), (447, 556, 678, 508), (448, 560, 751, 840, 507), (448, 557, 699, 560), (448, 507, 676, 557), (449, 566, 702, 562), (449, 567, 705, 566), (449, 563, 703, 567), (449, 562, 700, 563), (450, 582, 710, 577), (450, 570, 709, 582), (450, 562, 702, 570), (450, 577, 700, 562), (451, 581, 706, 554), (451, 572, 711, 581), (451, 565, 701, 572), (451, 554, 704, 565), (452, 580, 709, 570), (452, 575, 708, 580), (452, 566, 705, 575), (452, 570, 702, 566), (453, 579, 711, 572), (453, 577, 710, 579), (453, 561, 700, 577), (453, 572, 701, 561), (476, 737, 635, 568), (576, 580, 708, 458), (808, 732, 630), (809, 576, 458, 811), (578, 581, 711, 454), (809, 733, 631, 806), (808, 630, 454), (579, 573, 454, 711), (624, 582, 709, 455), (734, 578, 454, 630), (804, 624, 455, 806), (580, 576, 455, 709), (625, 583, 706, 456), (804, 735, 633, 812), (805, 625, 456), (581, 578, 456, 706), (626, 584, 707, 459), (805, 736, 635, 810), (807, 626, 459, 810), (582, 624, 457, 710), (808, 573, 457, 812), (807, 737, 634, 811), (584, 626, 458, 708), (843, 847, 712, 587), (460, 591, 713, 586), (460, 619, 724, 591), (460, 667, 746, 619), (460, 586, 714, 667), (461, 611, 717, 587), (461, 615, 729, 611), (461, 609, 727, 615), (461, 587, 712, 609), (462, 592, 715, 588), (462, 614, 725, 592), (462, 593, 726, 614), (462, 588, 716, 593), (463, 609, 712, 589), (463, 613, 727, 609), (463, 591, 724, 613), (463, 589, 713, 591), (464, 610, 714, 590), (464, 612, 728, 610), (464, 592, 725, 612), (464, 590, 715, 592), (465, 617, 729, 596), (465, 623, 731, 617), (465, 600, 723, 623), (465, 596, 720, 600), (466, 618, 746, 671), (466, 673, 730, 618), (466, 663, 743, 673), (466, 671, 748, 663), (467, 615, 727, 594), (467, 596, 729, 615), (467, 602, 720, 596), (467, 594, 718, 602), (468, 614, 726, 608), (468, 607, 725, 614), (468, 603, 722, 607), (468, 608, 723, 603), (469, 613, 724, 606), (469, 594, 727, 613), (469, 604, 718, 594), (469, 606, 721, 604), (470, 612, 725, 607), (470, 595, 728, 612), (470, 605, 719, 595), (470, 607, 722, 605), (471, 593, 716, 622), (471, 621, 726, 593), (471, 622, 731, 621), (472, 667, 714, 672), (472, 671, 746, 667), (472, 662, 748, 671), (472, 672, 747, 662), (473, 662, 747, 664), (473, 616, 748, 662), (473, 664, 745, 616), (474, 617, 731, 622), (474, 611, 729, 617), (474, 585, 717, 611), (474, 622, 716, 585), (475, 623, 723, 608), (475, 621, 731, 623), (475, 608, 726, 621), (476, 558, 699, 569), (476, 568, 697, 558), (481, 629, 630, 732), (477, 555, 697, 568), (477, 627, 698, 555), (481, 732, 633, 571), (480, 628, 631, 733), (478, 514, 680, 571), (478, 628, 676, 514), (480, 733, 634, 569), (479, 627, 632, 734), (479, 556, 698, 627), (479, 629, 678, 556), (479, 734, 630, 629), (478, 571, 633, 735), (480, 557, 676, 628), (480, 569, 699, 557), (478, 735, 631, 628), (477, 568, 635, 736), (481, 504, 678, 629), (481, 571, 680, 504), (477, 736, 632, 627), (476, 569, 634, 737), (816, 637, 817), (816, 821, 756, 637), (482, 524, 755, 636), (482, 503, 682, 524), (483, 640, 738, 639), (483, 638, 757, 640), (483, 502, 750, 638), (483, 639, 679, 502), (484, 641, 688, 527), (484, 639, 738, 641), (484, 527, 679, 639), (485, 646, 761, 645), (485, 644, 740, 646), (485, 645, 760, 644), (486, 642, 758, 649), (486, 648, 739, 642), (486, 646, 740, 648), (486, 649, 761, 646), (487, 675, 739, 648), (487, 674, 750, 675), (487, 647, 759, 674), (487, 648, 740, 647), (488, 647, 740, 644), (488, 643, 759, 647), (488, 644, 760, 643), (489, 651, 696, 550), (489, 650, 741, 651), (489, 550, 691, 650), (490, 652, 741, 650), (490, 548, 695, 652), (490, 650, 691, 548), (491, 654, 694, 551), (491, 653, 742, 654), (491, 651, 741, 653), (491, 551, 696, 651), (492, 545, 742, 655), (492, 546, 692, 545), (492, 655, 693, 546), (493, 658, 835, 838), (493, 659, 685, 658), (493, 509, 677, 659), (493, 838, 836, 509), (494, 660, 686, 544), (494, 641, 738, 660), (494, 544, 688, 641), (495, 661, 686, 660), (495, 657, 763, 661), (495, 640, 757, 657), (495, 660, 738, 640), (496, 595, 719, 670), (496, 669, 728, 595), (496, 666, 745, 669), (496, 670, 744, 666), (497, 668, 696, 551), (497, 620, 730, 668), (497, 597, 721, 620), (497, 551, 694, 597), (498, 618, 730, 620), (498, 619, 746, 618), (498, 606, 724, 619), (498, 620, 721, 606), (499, 666, 744, 665), (499, 616, 745, 666), (499, 663, 748, 616), (499, 665, 743, 663), (500, 601, 730, 673), (500, 670, 719, 601), (500, 665, 744, 670), (500, 673, 743, 665), (501, 610, 728, 669), (501, 672, 714, 610), (501, 664, 747, 672), (501, 669, 745, 664), (432, 538, 773, 766), (431, 533, 770, 768), (787, 800, 803, 776), (525, 432, 766, 775), (785, 770, 765, 777), (437, 536, 772, 767), (538, 431, 768, 773), (421, 525, 775, 764), (786, 771, 767, 779), (436, 528, 774, 765), (528, 429, 769, 774), (429, 526, 771, 769), (798, 786, 779, 791), (797, 785, 777, 789), (799, 801, 802, 788), (766, 773, 782, 778), (768, 770, 785, 780), (775, 766, 778, 784), (767, 772, 800, 779), (773, 768, 780, 782), (764, 775, 784, 803), (765, 774, 783, 777), (774, 769, 781, 783), (769, 771, 786, 781), (855, 799, 788, 856), (853, 797, 789, 857), (854, 798, 791, 859), (778, 782, 794, 790), (780, 785, 797, 792), (784, 778, 790, 796), (779, 801, 799, 791), (782, 780, 792, 794), (776, 784, 802), (777, 783, 795, 789), (783, 781, 793, 795), (781, 786, 798, 793), (800, 787, 779), (784, 796, 788, 802), (800, 772, 764, 803), (801, 779, 787), (784, 776, 803), (801, 787, 776, 802), (583, 625, 459, 707), (573, 579, 710, 457), (626, 807, 811, 458), (732, 808, 812, 633), (737, 807, 810, 635), (625, 805, 810, 459), (736, 805, 632), (624, 804, 812, 457), (735, 804, 806, 631), (576, 809, 806, 455), (733, 809, 811, 634), (573, 808, 454), (456, 632, 805), (578, 734, 632, 456), (678, 817, 822, 425), (482, 636, 821, 816), (482, 816, 817, 503), (424, 815, 818, 506), (424, 519, 820, 815), (423, 814, 839, 819, 512), (423, 506, 818, 814), (422, 813, 820, 519), (422, 503, 817, 813), (822, 637, 756, 823), (817, 637, 822), (434, 530, 831, 827), (434, 827, 830, 523), (433, 534, 832, 826), (433, 826, 831, 530), (418, 825, 834, 837), (418, 523, 830, 825), (415, 824, 832, 534), (415, 521, 829, 824), (836, 752, 510, 833), (838, 656, 752, 836), (837, 520, 762, 835), (835, 762, 656, 838), (834, 828, 520, 837), (754, 828, 834), (389, 819, 751, 390), (839, 840, 751, 819), (715, 851, 844, 588), (713, 850, 842, 586), (716, 852, 841, 585), (858, 862, 847, 843), (860, 853, 850, 845), (864, 858, 843, 849), (859, 855, 852, 844), (862, 860, 845, 847), (856, 864, 849, 841), (857, 863, 848, 842), (863, 861, 846, 848), (861, 854, 851, 846), (793, 798, 854, 861), (795, 793, 861, 863), (789, 795, 863, 857), (788, 796, 864, 856), (794, 792, 860, 862), (791, 799, 855, 859), (796, 790, 858, 864), (792, 797, 853, 860), (790, 794, 862, 858), (851, 854, 859, 844), (850, 853, 857, 842), (852, 855, 856, 841), (865, 944, 986, 936), (865, 936, 974, 899), (865, 899, 964, 930), (865, 930, 980, 944), (866, 943, 984, 934), (866, 934, 970, 902), (866, 902, 968, 931), (866, 931, 981, 943), (867, 942, 985, 935), (867, 935, 976, 905), (867, 905, 966, 932), (867, 932, 982, 942), (868, 941, 983, 933), (868, 933, 972, 908), (868, 908, 962, 898), (868, 898, 979, 941), (869, 914, 978, 926), (869, 926, 975, 919), (869, 919, 965, 907), (869, 907, 971, 914), (870, 913, 977, 925), (870, 925, 974, 918), (870, 918, 962, 908), (870, 908, 972, 913), (871, 905, 976, 924), (871, 924, 977, 913), (871, 913, 972, 912), (871, 912, 966, 905), (872, 897, 973, 923), (872, 923, 978, 914), (872, 914, 971, 911), (872, 911, 961, 897), (873, 940, 982, 932), (873, 932, 966, 912), (873, 912, 972, 933), (873, 933, 983, 940), (874, 939, 980, 930), (874, 930, 964, 910), (874, 910, 970, 934), (874, 934, 984, 939), (875, 917, 963, 901), (875, 901, 969, 922), (875, 922, 978, 923), (875, 923, 973, 917), (876, 920, 968, 902), (876, 902, 970, 921), (876, 921, 977, 924), (876, 924, 976, 920), (877, 921, 970, 910), (877, 910, 964, 899), (877, 899, 974, 925), (877, 925, 977, 921), (878, 922, 969, 909), (878, 909, 967, 904), (878, 904, 975, 926), (878, 926, 978, 922), (879, 938, 981, 931), (879, 931, 968, 920), (879, 920, 976, 935), (879, 935, 985, 938), (880, 937, 979, 898), (880, 898, 962, 918), (880, 918, 974, 936), (880, 936, 986, 937), (881, 960, 994, 929), (881, 929, 979, 937), (881, 937, 986, 951), (881, 951, 993, 960), (882, 959, 988, 946), (882, 946, 981, 938), (882, 938, 985, 950), (882, 950, 992, 959), (883, 958, 987, 945), (883, 945, 980, 939), (883, 939, 984, 949), (883, 949, 991, 958), (884, 957, 989, 947), (884, 947, 982, 940), (884, 940, 983, 948), (884, 948, 990, 957), (885, 956, 990, 948), (885, 948, 983, 941), (885, 941, 979, 929), (885, 929, 994, 956), (886, 955, 992, 950), (886, 950, 985, 942), (886, 942, 982, 947), (886, 947, 989, 955), (887, 954, 991, 949), (887, 949, 984, 943), (887, 943, 981, 946), (887, 946, 988, 954), (888, 953, 993, 951), (888, 951, 986, 944), (888, 944, 980, 945), (888, 945, 987, 953), (889, 917, 973, 928), (889, 928, 993, 953), (889, 953, 987, 900), (889, 900, 963, 917), (890, 909, 969, 916), (890, 916, 991, 954), (890, 954, 988, 903), (890, 903, 967, 909), (891, 919, 975, 927), (891, 927, 992, 955), (891, 955, 989, 906), (891, 906, 965, 919), (892, 911, 971, 915), (892, 915, 990, 956), (892, 956, 994, 952), (892, 952, 961, 911), (893, 907, 965, 906), (893, 906, 989, 957), (893, 957, 990, 915), (893, 915, 971, 907), (894, 901, 963, 900), (894, 900, 987, 958), (894, 958, 991, 916), (894, 916, 969, 901), (895, 904, 967, 903), (895, 903, 988, 959), (895, 959, 992, 927), (895, 927, 975, 904), (896, 897, 961, 952), (896, 952, 994, 960), (896, 960, 993, 928), (896, 928, 973, 897)])
me_cube_004.polygons.foreach_set('use_smooth', [True] * 1002)
me_cube_004.materials.append(mat_black)
me_cube_004.use_remesh_preserve_volume = False
me_cube_004.use_remesh_preserve_attributes = False
me_cube_004.use_mirror_vertex_groups = False
me_cube_004.update()
arm_armature_000 = bpy.data.armatures.new('Armature.000')  # bones are not reproduced

# ---- objects
ob_characterarmature = bpy.data.objects.new('CharacterArmature', arm_armature_000)
ob_body = bpy.data.objects.new('Body', me_cube_004)

# ---- transforms, parenting, visibility, modifiers, constraints
ob_characterarmature.location = (0.0, 0.0, 0.0)
ob_characterarmature.lineart.crease_threshold = 0.0
ob_body.parent = ob_characterarmature
ob_body.location = (0.0, 0.0, -2.384e-07)
ob_body.lineart.crease_threshold = 0.0
_vg = ob_body.vertex_groups.new(name='Bone')
_vg = ob_body.vertex_groups.new(name='Foot.L')
for _i, _w in zip([29, 30, 31, 34, 35, 36, 37, 38, 132, 139, 140, 141, 142, 143, 144, 145, 148, 150, 152, 153, 155, 270, 271, 272, 273, 274, 275], [0.8104, 0.133, 0.06565, 0.9271, 0.1656, 0.1039, 0.1673, 0.1464, 0.06677, 0.7733, 0.8419, 0.8869, 0.2379, 0.6656, 0.9269, 0.6693, 0.1762, 0.1356, 0.08214, 0.1671, 0.1649, 0.819, 0.6579, 0.8113, 0.2927, 0.2196, 0.7427]): _vg.add([_i], _w, 'REPLACE')
_vg = ob_body.vertex_groups.new(name='Body')
for _i, _w in zip([1, 3, 5, 7, 8, 9, 19, 33, 65, 91, 92, 95, 98, 99, 100, 101, 109, 133, 135, 136, 137, 138, 147, 246, 253, 254, 267, 269, 368, 369, 370, 373, 374, 377, 379, 380, 381, 384, 387, 389, 390, 416, 418, 420, 422, 423, 424, 434, 448, 480, 506, 507, 511, 512, 514, 516, 518, 519, 520, 522, 523, 531, 555, 557, 558, 559, 560, 569, 676, 683, 684, 697, 699, 751, 753, 754, 813, 814, 815, 818, 819, 820, 825, 827, 828, 830, 831, 834, 837, 839, 840], [0.5445, 0.05891, 0.08429, 0.005237, 0.5576, 0.1569, 0.0138, 0.3735, 0.01955, 0.355, 0.5121, 0.06414, 0.3208, 0.06716, 0.1921, 0.03902, 0.08997, 0.02277, 0.1632, 0.1647, 0.01847, 0.5511, 0.02647, 0.1517, 0.1458, 0.04481, 0.07114, 0.2035, 0.002618, 0.5348, 0.1105, 0.2533, 0.03358, 0.1255, 0.05188, 0.09241, 0.02241, 0.1405, 0.06805, 0.6188, 0.6283, 0.5445, 0.05891, 0.08429, 0.005237, 0.5576, 0.1569, 0.0138, 0.3735, 0.01955, 0.355, 0.5121, 0.6626, 0.6485, 0.06414, 0.05464, 0.3208, 0.06716, 0.07715, 0.1921, 0.03902, 0.08997, 0.02277, 0.1632, 0.1647, 0.01847, 0.5511, 0.02647, 0.1517, 0.1458, 0.04481, 0.07114, 0.2035, 0.7195, 0.0686, 0.2381, 0.002618, 0.5348, 0.1105, 0.2533, 0.684, 0.03358, 0.1255, 0.05188, 0.1576, 0.09241, 0.02241, 0.1405, 0.06805, 0.6188, 0.6283]): _vg.add([_i], _w, 'REPLACE')
_vg = ob_body.vertex_groups.new(name='Hips')
for _i, _w in zip([0, 1, 5, 7, 9, 10, 18, 32, 33, 64, 67, 88, 89, 91, 93, 98, 99, 102, 108, 109, 110, 112, 133, 134, 136, 137, 138, 205, 207, 214, 248, 250, 252, 254, 267, 268, 269, 368, 370, 371, 372, 373, 374, 375, 376, 378, 379, 381, 382, 389, 390, 415, 416, 420, 422, 424, 425, 433, 447, 448, 479, 482, 503, 504, 506, 508, 511, 513, 516, 518, 519, 521, 524, 530, 531, 532, 534, 555, 556, 558, 559, 560, 627, 629, 636, 637, 678, 680, 682, 684, 697, 698, 699, 749, 751, 753, 755, 756, 813, 815, 816, 817, 818, 819, 820, 821, 822, 823, 824, 826, 827, 829, 831, 832, 839, 840], [0.05565, 0.1629, 0.5146, 0.3574, 0.06272, 0.6525, 0.02818, 0.337, 0.01691, 0.02362, 0.6145, 0.4835, 0.07527, 0.01346, 0.5195, 0.3735, 0.1385, 0.2024, 0.01013, 0.04549, 0.1293, 0.03642, 0.1279, 0.1438, 0.07511, 0.4898, 0.07082, 0.01303, 0.01403, 0.6222, 0.1899, 0.01259, 0.1589, 0.08858, 0.1093, 0.1478, 0.05218, 0.2163, 0.03136, 0.6183, 0.3367, 0.006729, 0.07554, 0.6334, 0.129, 0.07873, 0.02274, 0.04935, 0.09766, 0.01465, 0.02916, 0.05565, 0.1629, 0.5146, 0.3574, 0.06272, 0.6525, 0.02818, 0.337, 0.01691, 0.02362, 0.6145, 0.4835, 0.07527, 0.01346, 0.5195, 0.1695, 0.7078, 0.6685, 0.3735, 0.1385, 0.0774, 0.2024, 0.01013, 0.04549, 0.1293, 0.03642, 0.1279, 0.1438, 0.07511, 0.4898, 0.07082, 0.01303, 0.01403, 0.5634, 0.6222, 0.1899, 0.01259, 0.1589, 0.08858, 0.1093, 0.1478, 0.05218, 0.673, 0.05205, 0.8782, 0.2418, 0.671, 0.2163, 0.03136, 0.6183, 0.3367, 0.006729, 0.02602, 0.07554, 0.6172, 0.6334, 0.6897, 0.129, 0.07873, 0.02274, 0.1596, 0.04935, 0.09766, 0.01465, 0.02916]): _vg.add([_i], _w, 'REPLACE')
_vg = ob_body.vertex_groups.new(name='Abdomen')
for _i, _w in zip([0, 3, 7, 8, 9, 10, 18, 19, 33, 67, 78, 88, 91, 92, 93, 95, 99, 100, 101, 102, 108, 109, 110, 112, 117, 118, 214, 229, 232, 246, 248, 250, 252, 253, 254, 255, 256, 260, 368, 369, 370, 371, 372, 373, 374, 375, 376, 377, 378, 379, 380, 381, 382, 384, 385, 387, 388, 389, 390, 415, 418, 422, 423, 424, 425, 433, 434, 448, 482, 493, 503, 506, 507, 508, 512, 513, 514, 519, 520, 521, 522, 523, 524, 530, 531, 532, 534, 539, 540, 636, 637, 656, 657, 658, 661, 676, 678, 680, 682, 683, 684, 685, 686, 690, 751, 754, 755, 756, 762, 763, 813, 814, 815, 816, 817, 818, 819, 820, 821, 822, 823, 824, 825, 826, 827, 828, 829, 830, 831, 832, 834, 835, 837, 838, 839, 840], [0.2294, 0.4134, 0.1553, 0.1652, 0.1633, 0.05911, 0.1447, 0.1766, 0.01938, 0.2036, 0.01752, 0.1724, 0.1743, 0.06669, 0.008822, 0.01874, 0.155, 0.5093, 0.2326, 0.5381, 0.1596, 0.4266, 0.4349, 0.1555, 0.02105, 0.03916, 0.1078, 0.09834, 0.06657, 0.03044, 0.008046, 0.0006803, 0.4844, 0.4571, 0.4265, 0.02497, 0.0002612, 0.01986, 0.07763, 0.1159, 0.091, 0.1557, 0.0902, 0.1023, 0.07785, 0.08971, 0.3837, 0.4613, 0.2898, 0.3016, 0.3449, 0.2931, 0.32, 0.4191, 0.0995, 0.3415, 0.02412, 0.1056, 0.05064, 0.2294, 0.4134, 0.1553, 0.1652, 0.1633, 0.05911, 0.1447, 0.1766, 0.01938, 0.2036, 0.01752, 0.1724, 0.1743, 0.06669, 0.008822, 0.157, 0.0718, 0.01874, 0.155, 0.27, 0.5131, 0.5093, 0.2326, 0.5381, 0.1596, 0.4266, 0.4349, 0.1555, 0.02105, 0.03916, 0.2808, 0.1078, 0.02749, 0.02959, 0.09834, 0.06657, 0.03044, 0.008046, 0.0006803, 0.4844, 0.4571, 0.4265, 0.02497, 0.0002612, 0.01986, 0.03803, 0.4714, 0.5687, 0.1556, 0.1003, 0.1219, 0.07763, 0.1159, 0.091, 0.1557, 0.0902, 0.1023, 0.09754, 0.07785, 0.2182, 0.08971, 0.1131, 0.3837, 0.4613, 0.2898, 0.3016, 0.3707, 0.5409, 0.3449, 0.2931, 0.32, 0.4191, 0.0995, 0.3415, 0.02412, 0.1056, 0.05064]): _vg.add([_i], _w, 'REPLACE')
_vg = ob_body.vertex_groups.new(name='Torso')
for _i, _w in zip([0, 2, 3, 4, 12, 13, 18, 19, 20, 67, 68, 69, 70, 71, 72, 73, 78, 79, 80, 87, 90, 94, 96, 97, 100, 101, 102, 105, 108, 110, 112, 113, 115, 117, 120, 122, 215, 216, 217, 218, 219, 220, 221, 222, 229, 230, 231, 232, 245, 247, 249, 251, 252, 253, 255, 256, 308, 309, 310, 371, 376, 377, 378, 379, 380, 381, 382, 383, 384, 385, 386, 387, 388, 389, 415, 417, 418, 419, 427, 428, 433, 434, 435, 482, 483, 484, 485, 486, 487, 488, 493, 494, 495, 502, 505, 509, 510, 512, 515, 517, 520, 521, 522, 523, 524, 527, 530, 532, 534, 535, 537, 539, 542, 544, 636, 638, 639, 640, 641, 642, 643, 644, 645, 646, 647, 648, 649, 656, 657, 658, 659, 660, 661, 674, 675, 677, 679, 681, 682, 683, 685, 686, 738, 739, 740, 750, 752, 754, 755, 757, 758, 759, 761, 762, 763, 816, 819, 821, 824, 825, 826, 827, 828, 829, 830, 831, 832, 833, 834, 835, 836, 837, 838, 839], [0.417, 0.5441, 0.1435, 0.3841, 0.05068, 0.0558, 0.05612, 0.01842, 0.02941, 0.01593, 0.5946, 0.06768, 0.08886, 0.2487, 0.1632, 0.07017, 0.2807, 0.07072, 0.5557, 0.5226, 0.1586, 0.5082, 0.1479, 0.3844, 0.06046, 0.06219, 0.1008, 0.05385, 0.01494, 0.02055, 0.1454, 0.04224, 0.03854, 0.004588, 0.01119, 0.02359, 0.1801, 0.6053, 0.05987, 0.5317, 0.07419, 0.142, 0.09884, 0.2228, 0.1765, 0.1128, 0.1729, 0.2771, 0.3117, 0.1594, 0.1567, 0.1456, 0.06263, 0.01619, 0.04884, 0.06829, 0.1804, 0.4133, 0.1314, 0.007965, 0.2589, 0.102, 0.03834, 0.009211, 0.03919, 0.007469, 0.104, 0.5829, 0.1717, 0.362, 0.61, 0.2675, 0.4755, 0.003809, 0.417, 0.5441, 0.1435, 0.3841, 0.05068, 0.0558, 0.05612, 0.01842, 0.02941, 0.01593, 0.5946, 0.06768, 0.08886, 0.2487, 0.1632, 0.07017, 0.2807, 0.07072, 0.5557, 0.5226, 0.1586, 0.5082, 0.6356, 0.01353, 0.1479, 0.3844, 0.3908, 0.2477, 0.06046, 0.06219, 0.1008, 0.05385, 0.01494, 0.02055, 0.1454, 0.04224, 0.03854, 0.004588, 0.01119, 0.02359, 0.03481, 0.7025, 0.1801, 0.6053, 0.05987, 0.5317, 0.07048, 0.07419, 0.09557, 0.142, 0.09884, 0.2228, 0.3391, 0.5751, 0.7173, 0.1765, 0.1128, 0.1729, 0.2771, 0.2557, 0.3117, 0.1594, 0.1567, 0.1456, 0.06263, 0.01619, 0.04884, 0.06829, 0.1804, 0.4133, 0.1314, 0.603, 0.6447, 0.1124, 0.0845, 0.7362, 0.5797, 0.1333, 0.1876, 0.4923, 0.5892, 0.007965, 0.006764, 0.01741, 0.2589, 0.102, 0.03834, 0.009211, 0.2516, 0.1661, 0.03919, 0.007469, 0.104, 0.5829, 0.1717, 0.362, 0.61, 0.2675, 0.4755, 0.003809]): _vg.add([_i], _w, 'REPLACE')
_vg = ob_body.vertex_groups.new(name='Neck')
for _i, _w in zip([2, 4, 68, 70, 71, 72, 73, 78, 87, 90, 94, 96, 97, 215, 216, 218, 219, 220, 221, 222, 245, 247, 249, 251, 308, 309, 310, 383, 386, 388, 417, 419, 483, 485, 486, 487, 488, 493, 502, 505, 509, 510, 515, 517, 638, 639, 640, 642, 643, 644, 645, 646, 647, 648, 649, 656, 657, 674, 675, 677, 679, 681, 738, 739, 740, 750, 752, 757, 758, 759, 761, 833, 836, 838], [0.1492, 0.2843, 0.1128, 0.7112, 0.6273, 0.7142, 0.7272, 0.007087, 0.1844, 0.04765, 0.06749, 0.08589, 0.2121, 0.04466, 0.06007, 0.2937, 0.701, 0.7169, 0.7562, 0.6242, 0.5014, 0.006648, 0.07115, 0.07887, 0.00367, 0.3596, 0.7174, 0.1636, 0.09448, 0.03185, 0.1492, 0.2843, 0.1128, 0.7112, 0.6273, 0.7142, 0.7272, 0.007087, 0.1844, 0.04765, 0.06749, 0.1831, 0.08589, 0.2121, 0.1609, 0.04466, 0.06007, 0.2937, 0.608, 0.701, 0.6062, 0.7169, 0.7562, 0.6242, 0.5242, 0.04451, 0.02307, 0.6293, 0.5014, 0.006648, 0.07115, 0.07887, 0.00367, 0.3596, 0.7174, 0.2963, 0.1037, 0.08751, 0.2751, 0.6844, 0.638, 0.1636, 0.09448, 0.03185]): _vg.add([_i], _w, 'REPLACE')
_vg = ob_body.vertex_groups.new(name='Head')
for _i, _w in zip([70, 71, 72, 73, 219, 220, 221, 222, 245, 309, 310, 485, 486, 487, 488, 643, 644, 645, 646, 647, 648, 649, 674, 675, 739, 740, 750, 758, 759, 760, 761, 865, 866, 867, 868, 869, 870, 871, 872, 873, 874, 875, 876, 877, 878, 879, 880, 881, 882, 883, 884, 885, 886, 887, 888, 889, 890, 891, 892, 893, 894, 895, 896, 897, 898, 899, 900, 901, 902, 903, 904, 905, 906, 907, 908, 909, 910, 911, 912, 913, 914, 915, 916, 917, 918, 919, 920, 921, 922, 923, 924, 925, 926, 927, 928, 929, 930, 931, 932, 933, 934, 935, 936, 937, 938, 939, 940, 941, 942, 943, 944, 945, 946, 947, 948, 949, 950, 951, 952, 953, 954, 955, 956, 957, 958, 959, 960, 961, 962, 963, 964, 965, 966, 967, 968, 969, 970, 971, 972, 973, 974, 975, 976, 977, 978, 979, 980, 981, 982, 983, 984, 985, 986, 987, 988, 989, 990, 991, 992, 993, 994], [0.1725, 0.04812, 0.05252, 0.1781, 0.1967, 0.09757, 0.1062, 0.05192, 0.005047, 0.004589, 0.09481, 0.1725, 0.04812, 0.05252, 0.1781, 0.3064, 0.1967, 0.275, 0.09757, 0.1062, 0.05192, 0.06627, 0.0748, 0.005047, 0.004589, 0.09481, 0.008501, 0.01654, 0.1579, 0.9992, 0.1324, 1.0, 1.0, 1.0, 1.0, 1.0, 1.0, 1.0, 1.0, 1.0, 1.0, 1.0, 1.0, 1.0, 1.0, 1.0, 1.0, 1.0, 1.0, 1.0, 1.0, 1.0, 1.0, 1.0, 1.0, 1.0, 1.0, 1.0, 1.0, 1.0, 1.0, 1.0, 1.0, 1.0, 1.0, 1.0, 1.0, 1.0, 1.0, 1.0, 1.0, 1.0, 1.0, 1.0, 1.0, 1.0, 1.0, 1.0, 1.0, 1.0, 1.0, 1.0, 1.0, 1.0, 1.0, 1.0, 1.0, 1.0, 1.0, 1.0, 1.0, 1.0, 1.0, 1.0, 1.0, 1.0, 1.0, 1.0, 1.0, 1.0, 1.0, 1.0, 1.0, 1.0, 1.0, 1.0, 1.0, 1.0, 1.0, 1.0, 1.0, 1.0, 1.0, 1.0, 1.0, 1.0, 1.0, 1.0, 1.0, 1.0, 1.0, 1.0, 1.0, 1.0, 1.0, 1.0, 1.0, 1.0, 1.0, 1.0, 1.0, 1.0, 1.0, 1.0, 1.0, 1.0, 1.0, 1.0, 1.0, 1.0, 1.0, 1.0, 1.0, 1.0, 1.0, 1.0, 1.0, 1.0, 1.0, 1.0, 1.0, 1.0, 1.0, 1.0, 1.0, 1.0, 1.0, 1.0, 1.0, 1.0, 1.0]): _vg.add([_i], _w, 'REPLACE')
_vg = ob_body.vertex_groups.new(name='Shoulder.L')
for _i, _w in zip([0, 2, 3, 4, 6, 7, 8, 9, 12, 13, 14, 16, 17, 18, 19, 20, 21, 22, 67, 68, 69, 71, 72, 78, 79, 80, 87, 88, 90, 91, 94, 96, 97, 99, 100, 101, 102, 103, 104, 105, 106, 108, 109, 110, 111, 112, 113, 114, 115, 116, 117, 118, 119, 120, 121, 122, 215, 216, 217, 218, 220, 222, 229, 230, 231, 232, 245, 247, 249, 251, 252, 253, 254, 255, 256, 257, 258, 259, 260, 308, 309, 310, 368, 369, 370, 371, 372, 373, 374, 376, 377, 378, 379, 380, 381, 382, 383, 384, 385, 386, 387, 388, 389, 510, 512, 520, 521, 636, 638, 649, 656, 657, 750, 752, 754, 755, 757, 758, 761, 762, 763, 819, 821, 828, 829], [0.2614, 0.18, 0.3196, 0.1712, 0.07278, 0.06824, 0.04684, 0.07112, 0.4846, 0.5256, 0.05843, 0.1611, 0.1465, 0.6365, 0.6085, 0.3947, 0.0918, 0.05425, 0.0422, 0.1781, 0.4889, 0.03896, 0.02773, 0.5685, 0.5381, 0.3237, 0.1616, 0.06042, 0.4152, 0.06761, 0.3072, 0.3926, 0.2015, 0.06933, 0.1293, 0.5563, 0.1029, 0.1478, 0.05559, 0.4851, 0.06818, 0.6209, 0.1984, 0.2153, 0.1699, 0.5803, 0.4049, 0.06104, 0.4232, 0.1238, 0.6812, 0.666, 0.1557, 0.322, 0.1696, 0.3093, 0.4475, 0.2313, 0.5014, 0.09076, 0.001427, 0.05434, 0.6376, 0.6701, 0.6402, 0.5909, 0.08756, 0.5611, 0.4135, 0.381, 0.19, 0.1868, 0.1986, 0.7375, 0.7551, 0.1637, 0.1919, 0.1768, 0.6687, 0.5585, 0.1059, 0.01137, 0.03412, 0.02342, 0.03556, 0.0211, 0.03021, 0.03381, 0.03467, 0.1821, 0.2244, 0.4259, 0.4035, 0.3715, 0.4097, 0.3851, 0.1512, 0.1916, 0.4527, 0.2098, 0.2639, 0.3777, 0.01711, 0.05605, 0.01222, 0.1043, 0.06705, 0.01196, 0.0398, 0.02187, 0.1401, 0.08221, 0.02091, 0.08828, 0.04965, 0.03091, 0.05684, 0.03824, 0.002247, 0.1614, 0.1159, 0.00611, 0.005979, 0.07697, 0.04898]): _vg.add([_i], _w, 'REPLACE')
_vg = ob_body.vertex_groups.new(name='UpperArm.L')
for _i, _w in zip([2, 3, 4, 6, 12, 13, 14, 16, 17, 18, 19, 20, 21, 22, 68, 69, 71, 72, 78, 79, 80, 87, 90, 94, 96, 97, 101, 103, 104, 105, 106, 108, 110, 111, 112, 113, 114, 115, 116, 117, 118, 119, 120, 121, 122, 215, 216, 217, 218, 222, 229, 230, 231, 232, 245, 247, 249, 251, 254, 255, 256, 257, 258, 259, 260, 308, 309, 310, 319, 320, 321, 322, 323, 324, 325, 326, 327, 328, 329, 330, 331, 332, 333, 334, 335, 336, 337, 338, 339, 340, 341, 342, 344, 345, 346, 347, 348, 349, 350, 351, 352, 353, 354, 355, 356, 357, 358, 377, 378, 379, 380, 381, 382, 383, 384, 385, 386, 387, 388, 392, 393, 394, 395, 396, 397, 398, 399, 400, 401, 402, 403, 404, 405, 407, 408, 409, 410, 411, 412, 413, 414, 510, 638, 656, 657, 752, 757, 758, 762], [0.108, 0.002831, 0.1425, 0.9154, 0.4378, 0.397, 0.9274, 0.8157, 0.8337, 0.08151, 0.07898, 0.5488, 0.8928, 0.9338, 0.09868, 0.4211, 0.007719, 0.01047, 0.07556, 0.3756, 0.06338, 0.1146, 0.3698, 0.09303, 0.3667, 0.1845, 0.05221, 0.8312, 0.9306, 0.4384, 0.9175, 0.08468, 0.001834, 0.805, 0.04841, 0.5235, 0.9269, 0.5176, 0.8587, 0.2352, 0.2426, 0.8191, 0.6302, 0.8018, 0.6424, 0.3181, 0.08488, 0.4226, 0.05588, 0.04149, 0.05079, 0.1769, 0.1583, 0.02816, 0.06988, 0.2383, 0.352, 0.3874, 0.0002141, 0.1561, 0.1374, 0.8072, 0.7776, 0.7964, 0.2602, 0.2253, 0.09244, 0.0001661, 0.9724, 0.9428, 0.9478, 0.92, 0.9452, 0.9269, 0.9428, 0.9192, 0.9609, 0.9518, 0.9355, 0.9377, 0.5176, 0.745, 0.7157, 0.5054, 0.748, 0.6692, 0.7568, 0.715, 0.5545, 0.7437, 0.5486, 0.5125, 0.1508, 0.1101, 0.1069, 0.1499, 0.1406, 0.1238, 0.1483, 0.1022, 0.1602, 0.1211, 0.02806, 0.7795, 0.2507, 0.2115, 0.783, 0.001416, 0.04167, 0.03949, 0.02611, 0.04245, 0.02421, 0.07123, 0.0007558, 0.02799, 0.04645, 0.001412, 0.04568, 0.07541, 0.05504, 0.05345, 0.07496, 0.0703, 0.0619, 0.07415, 0.05108, 0.08009, 0.06054, 0.01403, 0.1201, 0.09082, 0.02104, 0.1131, 0.08256, 0.08017, 0.1124, 0.1055, 0.09285, 0.1112, 0.07662, 0.01068, 0.006341, 0.0152, 0.005081, 0.01528, 0.009162, 0.003122, 0.005991]): _vg.add([_i], _w, 'REPLACE')
_vg = ob_body.vertex_groups.new(name='LowerArm.L')
for _i, _w in zip([27, 45, 46, 47, 48, 49, 50, 51, 52, 53, 54, 55, 56, 57, 58, 59, 60, 81, 83, 84, 85, 86, 163, 164, 165, 166, 167, 168, 169, 170, 171, 172, 173, 174, 178, 179, 180, 181, 182, 183, 184, 185, 186, 187, 188, 189, 190, 191, 192, 193, 194, 195, 196, 197, 198, 199, 200, 201, 233, 234, 235, 236, 237, 238, 240, 241, 242, 243, 244, 282, 283, 284, 285, 286, 287, 288, 289, 290, 291, 292, 293, 294, 295, 296, 297, 298, 299, 300, 301, 313, 314, 315, 316, 317, 318, 320, 321, 322, 323, 324, 325, 326, 327, 328, 329, 330, 331, 332, 333, 334, 335, 336, 337, 338, 339, 340, 341, 342, 343, 344, 345, 346, 347, 348, 349, 350, 351, 352, 353, 354, 355, 356, 357, 358, 391, 392, 393, 394, 395, 396, 397, 398, 399, 400, 401, 402, 403, 404, 405, 406, 407, 408, 409, 410, 411, 412, 413, 414], [0.002919, 0.6062, 0.6186, 0.3079, 0.4504, 0.3144, 0.06519, 0.1127, 0.1004, 0.1198, 0.1081, 0.1083, 0.293, 0.3202, 0.2533, 0.2951, 0.1482, 0.1072, 0.09046, 0.1135, 0.05252, 0.2747, 0.8985, 0.8284, 0.915, 0.7796, 0.872, 0.6718, 0.5669, 0.2937, 0.3224, 0.1005, 0.1067, 0.09554, 0.001864, 0.03603, 0.01157, 0.05791, 0.02041, 0.05218, 0.1122, 0.113, 0.1289, 0.4471, 0.3002, 0.6051, 0.188, 0.2781, 0.1869, 0.3073, 0.1938, 0.1555, 0.1035, 0.2934, 0.00316, 0.2104, 0.3723, 0.1218, 0.2927, 0.1167, 0.2603, 0.06916, 0.11, 0.3685, 0.1866, 0.06472, 0.2189, 0.3566, 0.06331, 0.8953, 0.8678, 0.4921, 0.7311, 0.8087, 0.917, 0.01312, 0.05044, 0.009564, 0.01827, 0.05475, 0.06287, 0.3112, 0.1797, 0.1963, 0.2625, 0.1923, 0.2903, 0.0347, 0.2208, 0.07883, 0.07695, 0.1861, 0.2284, 0.3041, 0.2119, 0.05065, 0.04354, 0.07715, 0.04385, 0.068, 0.04821, 0.07659, 0.0189, 0.03427, 0.05885, 0.05882, 0.4817, 0.251, 0.2824, 0.4927, 0.2482, 0.325, 0.2404, 0.2785, 0.4446, 0.2521, 0.4476, 0.4858, 0.9724, 0.8439, 0.8862, 0.8851, 0.8433, 0.8403, 0.8709, 0.8304, 0.8954, 0.8328, 0.8641, 0.9472, 0.2189, 0.7453, 0.7869, 0.2157, 0.9354, 0.8361, 0.9006, 0.8324, 0.8577, 0.7561, 0.8831, 0.6613, 0.9062, 0.8503, 0.7976, 0.878, 0.8416, 0.8309, 0.9126, 0.9539, 0.84, 0.8934, 0.8587, 0.8505, 0.7982, 0.877, 0.7459, 0.9008]): _vg.add([_i], _w, 'REPLACE')
_vg = ob_body.vertex_groups.new(name='Fist.L')
for _i, _w in zip([11, 15, 23, 24, 25, 26, 27, 28, 45, 46, 47, 48, 49, 50, 51, 52, 53, 54, 55, 56, 57, 58, 59, 60, 74, 75, 76, 77, 81, 82, 83, 84, 85, 86, 107, 123, 124, 125, 126, 127, 128, 129, 130, 131, 163, 164, 165, 166, 167, 168, 169, 170, 171, 172, 173, 174, 175, 176, 177, 178, 179, 180, 181, 182, 183, 184, 185, 186, 187, 188, 189, 190, 191, 192, 193, 194, 195, 196, 197, 198, 199, 200, 201, 223, 224, 225, 226, 227, 228, 233, 234, 235, 236, 237, 238, 239, 240, 241, 242, 243, 244, 261, 262, 263, 264, 265, 266, 282, 283, 284, 285, 286, 287, 288, 289, 290, 291, 292, 293, 294, 295, 296, 297, 298, 299, 300, 301, 311, 312, 313, 314, 315, 316, 317, 318, 391, 392, 393, 394, 395, 396, 397, 398, 399, 400, 401, 402, 403, 404, 405, 406, 407, 408, 409, 410, 411, 412, 413, 414], [0.9784, 0.988, 0.9955, 0.9977, 0.9782, 0.9891, 0.9733, 0.9908, 0.3905, 0.3799, 0.6896, 0.5467, 0.6826, 0.9347, 0.8863, 0.8993, 0.8793, 0.8913, 0.8907, 0.7058, 0.6766, 0.7441, 0.7044, 0.8511, 0.991, 0.9917, 0.9982, 0.9954, 0.8918, 0.9916, 0.909, 0.8854, 0.947, 0.7225, 0.9885, 0.9955, 0.9943, 0.9942, 0.9896, 0.9957, 0.9887, 0.9962, 0.9775, 0.9894, 0.1003, 0.1628, 0.08107, 0.215, 0.1206, 0.3198, 0.4299, 0.7038, 0.676, 0.899, 0.8924, 0.9043, 0.9887, 0.9779, 0.9808, 0.974, 0.9566, 0.9691, 0.9417, 0.9646, 0.9474, 0.8872, 0.8861, 0.8704, 0.5506, 0.6967, 0.3941, 0.8103, 0.7203, 0.8116, 0.6919, 0.8044, 0.8442, 0.8956, 0.7049, 0.9732, 0.7886, 0.6269, 0.8778, 0.9915, 0.9927, 0.9933, 0.9987, 0.9972, 0.9966, 0.7043, 0.8822, 0.7371, 0.9302, 0.889, 0.6281, 0.9821, 0.8116, 0.9347, 0.779, 0.6395, 0.9361, 0.9891, 0.9944, 0.9951, 0.9956, 0.9911, 0.9889, 0.09918, 0.1243, 0.5021, 0.2637, 0.1899, 0.08109, 0.9683, 0.9491, 0.9701, 0.9657, 0.9448, 0.9369, 0.687, 0.8188, 0.8025, 0.7362, 0.8059, 0.7093, 0.9573, 0.7786, 0.9938, 0.9974, 0.9205, 0.9224, 0.8121, 0.7696, 0.6927, 0.7861, 0.05015, 0.08141, 0.04053, 0.1075, 0.06031, 0.1599, 0.04959, 0.251, 0.04055, 0.06216, 0.1318, 0.09496, 0.03108, 0.06591, 0.04748, 0.02508, 0.0407, 0.02027, 0.05375, 0.03015, 0.07995, 0.0248, 0.1255, 0.02027]): _vg.add([_i], _w, 'REPLACE')
_vg = ob_body.vertex_groups.new(name='Shoulder.R')
for _i, _w in zip([415, 417, 418, 419, 421, 422, 423, 424, 427, 428, 429, 431, 432, 433, 434, 435, 436, 437, 482, 483, 484, 486, 487, 493, 494, 495, 502, 503, 505, 506, 509, 510, 512, 515, 517, 519, 520, 521, 522, 523, 524, 525, 526, 527, 528, 530, 531, 532, 533, 534, 535, 536, 537, 538, 539, 540, 541, 542, 543, 544, 636, 638, 639, 640, 641, 642, 646, 648, 649, 656, 657, 658, 659, 660, 661, 675, 677, 679, 681, 682, 683, 684, 685, 686, 687, 688, 689, 690, 738, 739, 740, 750, 752, 754, 755, 757, 758, 761, 762, 763, 813, 814, 815, 816, 817, 818, 819, 820, 821, 824, 825, 826, 827, 828, 829, 830, 831, 832, 833, 834, 835, 836, 837, 838, 839], [0.2614, 0.18, 0.3196, 0.1712, 0.07278, 0.06824, 0.04684, 0.07112, 0.4846, 0.5256, 0.05843, 0.1611, 0.1465, 0.6365, 0.6085, 0.3947, 0.0918, 0.05425, 0.0422, 0.1781, 0.4889, 0.03896, 0.02773, 0.5685, 0.5381, 0.3237, 0.1616, 0.06042, 0.4152, 0.06761, 0.3072, 0.05605, 0.01222, 0.3926, 0.2015, 0.06933, 0.1043, 0.06705, 0.1293, 0.5563, 0.1029, 0.1478, 0.05559, 0.4851, 0.06818, 0.6209, 0.1984, 0.2153, 0.1699, 0.5803, 0.4049, 0.06104, 0.4232, 0.1238, 0.6812, 0.666, 0.1557, 0.322, 0.1696, 0.3093, 0.01196, 0.0398, 0.4475, 0.2313, 0.5014, 0.09076, 0.001427, 0.05434, 0.02187, 0.1401, 0.08221, 0.6376, 0.6701, 0.6402, 0.5909, 0.08756, 0.5611, 0.4135, 0.381, 0.19, 0.1868, 0.1986, 0.7375, 0.7551, 0.1637, 0.1919, 0.1768, 0.6687, 0.5585, 0.1059, 0.01137, 0.02091, 0.08828, 0.04965, 0.03091, 0.05684, 0.03824, 0.002247, 0.1614, 0.1159, 0.03412, 0.02342, 0.03556, 0.0211, 0.03021, 0.03381, 0.00611, 0.03467, 0.005979, 0.1821, 0.2244, 0.4259, 0.4035, 0.07697, 0.04898, 0.3715, 0.4097, 0.3851, 0.1512, 0.1916, 0.4527, 0.2098, 0.2639, 0.3777, 0.01711]): _vg.add([_i], _w, 'REPLACE')
_vg = ob_body.vertex_groups.new(name='UpperArm.R')
for _i, _w in zip([417, 418, 419, 421, 427, 428, 429, 431, 432, 433, 434, 435, 436, 437, 483, 484, 486, 487, 493, 494, 495, 502, 505, 509, 510, 515, 517, 523, 525, 526, 527, 528, 530, 532, 533, 534, 535, 536, 537, 538, 539, 540, 541, 542, 543, 544, 638, 639, 640, 641, 642, 648, 656, 657, 658, 659, 660, 661, 675, 677, 679, 681, 684, 685, 686, 687, 688, 689, 690, 738, 739, 740, 752, 757, 758, 762, 764, 765, 766, 767, 768, 769, 770, 771, 772, 773, 774, 775, 776, 777, 778, 779, 780, 781, 782, 783, 784, 785, 786, 787, 789, 790, 791, 792, 793, 794, 795, 796, 797, 798, 799, 800, 801, 802, 803, 825, 826, 827, 830, 831, 832, 833, 834, 835, 836, 837, 838, 842, 843, 844, 845, 846, 847, 848, 849, 850, 851, 852, 853, 854, 855, 857, 858, 859, 860, 861, 862, 863, 864], [0.108, 0.002831, 0.1425, 0.9154, 0.4378, 0.397, 0.9274, 0.8157, 0.8337, 0.08151, 0.07898, 0.5488, 0.8928, 0.9338, 0.09868, 0.4211, 0.007719, 0.01047, 0.07556, 0.3756, 0.06338, 0.1146, 0.3698, 0.09303, 0.01068, 0.3667, 0.1845, 0.05221, 0.8312, 0.9306, 0.4384, 0.9175, 0.08468, 0.001834, 0.805, 0.04841, 0.5235, 0.9269, 0.5176, 0.8587, 0.2352, 0.2426, 0.8191, 0.6302, 0.8018, 0.6424, 0.006341, 0.3181, 0.08488, 0.4226, 0.05588, 0.04149, 0.0152, 0.005081, 0.05079, 0.1769, 0.1583, 0.02816, 0.06988, 0.2383, 0.352, 0.3874, 0.0002141, 0.1561, 0.1374, 0.8072, 0.7776, 0.7964, 0.2602, 0.2253, 0.09244, 0.0001661, 0.01528, 0.009162, 0.003122, 0.005991, 0.9724, 0.9428, 0.9478, 0.92, 0.9452, 0.9269, 0.9428, 0.9192, 0.9609, 0.9518, 0.9355, 0.9377, 0.5176, 0.745, 0.7157, 0.5054, 0.748, 0.6692, 0.7568, 0.715, 0.5545, 0.7437, 0.5486, 0.5125, 0.1508, 0.1101, 0.1069, 0.1499, 0.1406, 0.1238, 0.1483, 0.1022, 0.1602, 0.1211, 0.02806, 0.7795, 0.2507, 0.2115, 0.783, 0.001416, 0.04167, 0.03949, 0.02611, 0.04245, 0.02421, 0.07123, 0.0007558, 0.02799, 0.04645, 0.001412, 0.04568, 0.07541, 0.05504, 0.05345, 0.07496, 0.0703, 0.0619, 0.07415, 0.05108, 0.08009, 0.06054, 0.01403, 0.1201, 0.09082, 0.02104, 0.1131, 0.08256, 0.08017, 0.1124, 0.1055, 0.09285, 0.1112, 0.07662]): _vg.add([_i], _w, 'REPLACE')
_vg = ob_body.vertex_groups.new(name='LowerArm.R')
for _i, _w in zip([442, 460, 461, 462, 463, 464, 465, 466, 467, 468, 469, 470, 471, 472, 473, 474, 475, 496, 498, 499, 500, 501, 585, 586, 587, 588, 589, 590, 591, 592, 593, 594, 595, 596, 600, 601, 602, 603, 604, 605, 606, 607, 608, 609, 610, 611, 612, 613, 614, 615, 616, 617, 618, 619, 620, 621, 622, 623, 662, 663, 664, 665, 666, 667, 669, 670, 671, 672, 673, 712, 713, 714, 715, 716, 717, 718, 719, 720, 721, 722, 723, 724, 725, 726, 727, 728, 729, 730, 731, 743, 744, 745, 746, 747, 748, 765, 766, 767, 768, 769, 770, 771, 772, 773, 774, 775, 776, 777, 778, 779, 780, 781, 782, 783, 784, 785, 786, 787, 788, 789, 790, 791, 792, 793, 794, 795, 796, 797, 798, 799, 800, 801, 802, 803, 841, 842, 843, 844, 845, 846, 847, 848, 849, 850, 851, 852, 853, 854, 855, 856, 857, 858, 859, 860, 861, 862, 863, 864], [0.002919, 0.6062, 0.6186, 0.3079, 0.4504, 0.3144, 0.06519, 0.1127, 0.1004, 0.1198, 0.1081, 0.1083, 0.293, 0.3202, 0.2533, 0.2951, 0.1482, 0.1072, 0.09046, 0.1135, 0.05252, 0.2747, 0.8985, 0.8284, 0.915, 0.7796, 0.872, 0.6718, 0.5669, 0.2937, 0.3224, 0.1005, 0.1067, 0.09554, 0.001864, 0.03603, 0.01157, 0.05791, 0.02041, 0.05218, 0.1122, 0.113, 0.1289, 0.4471, 0.3002, 0.6051, 0.188, 0.2781, 0.1869, 0.3073, 0.1938, 0.1555, 0.1035, 0.2934, 0.00316, 0.2104, 0.3723, 0.1218, 0.2927, 0.1167, 0.2603, 0.06916, 0.11, 0.3685, 0.1866, 0.06472, 0.2189, 0.3566, 0.06331, 0.8953, 0.8678, 0.4921, 0.7311, 0.8087, 0.917, 0.01312, 0.05044, 0.009564, 0.01827, 0.05475, 0.06287, 0.3112, 0.1797, 0.1963, 0.2625, 0.1923, 0.2903, 0.0347, 0.2208, 0.07883, 0.07695, 0.1861, 0.2284, 0.3041, 0.2119, 0.05065, 0.04354, 0.07715, 0.04385, 0.068, 0.04821, 0.07659, 0.0189, 0.03427, 0.05885, 0.05882, 0.4817, 0.251, 0.2824, 0.4927, 0.2482, 0.325, 0.2404, 0.2785, 0.4446, 0.2521, 0.4476, 0.4858, 0.9724, 0.8439, 0.8862, 0.8851, 0.8433, 0.8403, 0.8709, 0.8304, 0.8954, 0.8328, 0.8641, 0.9472, 0.2189, 0.7453, 0.7869, 0.2157, 0.9354, 0.8361, 0.9006, 0.8324, 0.8577, 0.7561, 0.8831, 0.6613, 0.9062, 0.8503, 0.7976, 0.878, 0.8416, 0.8309, 0.9126, 0.9539, 0.84, 0.8934, 0.8587, 0.8505, 0.7982, 0.877, 0.7459, 0.9008]): _vg.add([_i], _w, 'REPLACE')
_vg = ob_body.vertex_groups.new(name='Fist.R')
for _i, _w in zip([426, 430, 438, 439, 440, 441, 442, 443, 460, 461, 462, 463, 464, 465, 466, 467, 468, 469, 470, 471, 472, 473, 474, 475, 489, 490, 491, 492, 496, 497, 498, 499, 500, 501, 529, 545, 546, 547, 548, 549, 550, 551, 552, 553, 585, 586, 587, 588, 589, 590, 591, 592, 593, 594, 595, 596, 597, 598, 599, 600, 601, 602, 603, 604, 605, 606, 607, 608, 609, 610, 611, 612, 613, 614, 615, 616, 617, 618, 619, 620, 621, 622, 623, 650, 651, 652, 653, 654, 655, 662, 663, 664, 665, 666, 667, 668, 669, 670, 671, 672, 673, 691, 692, 693, 694, 695, 696, 712, 713, 714, 715, 716, 717, 718, 719, 720, 721, 722, 723, 724, 725, 726, 727, 728, 729, 730, 731, 741, 742, 743, 744, 745, 746, 747, 748, 841, 842, 843, 844, 845, 846, 847, 848, 849, 850, 851, 852, 853, 854, 855, 856, 857, 858, 859, 860, 861, 862, 863, 864], [0.9784, 0.988, 0.9955, 0.9977, 0.9782, 0.9891, 0.9733, 0.9908, 0.3905, 0.3799, 0.6896, 0.5467, 0.6826, 0.9347, 0.8863, 0.8993, 0.8793, 0.8913, 0.8907, 0.7058, 0.6766, 0.7441, 0.7044, 0.8511, 0.991, 0.9917, 0.9982, 0.9954, 0.8918, 0.9916, 0.909, 0.8854, 0.947, 0.7225, 0.9885, 0.9955, 0.9943, 0.9942, 0.9896, 0.9957, 0.9887, 0.9962, 0.9775, 0.9894, 0.1003, 0.1628, 0.08107, 0.215, 0.1206, 0.3198, 0.4299, 0.7038, 0.676, 0.899, 0.8924, 0.9043, 0.9887, 0.9779, 0.9808, 0.974, 0.9566, 0.9691, 0.9417, 0.9646, 0.9474, 0.8872, 0.8861, 0.8704, 0.5506, 0.6967, 0.3941, 0.8103, 0.7203, 0.8116, 0.6919, 0.8044, 0.8442, 0.8956, 0.7049, 0.9732, 0.7886, 0.6269, 0.8778, 0.9915, 0.9927, 0.9933, 0.9987, 0.9972, 0.9966, 0.7043, 0.8822, 0.7371, 0.9302, 0.889, 0.6281, 0.9821, 0.8116, 0.9347, 0.779, 0.6395, 0.9361, 0.9891, 0.9944, 0.9951, 0.9956, 0.9911, 0.9889, 0.09918, 0.1243, 0.5021, 0.2637, 0.1899, 0.08109, 0.9683, 0.9491, 0.9701, 0.9657, 0.9448, 0.9369, 0.687, 0.8188, 0.8025, 0.7362, 0.8059, 0.7093, 0.9573, 0.7786, 0.9938, 0.9974, 0.9205, 0.9224, 0.8121, 0.7696, 0.6927, 0.7861, 0.05015, 0.08141, 0.04053, 0.1075, 0.06031, 0.1599, 0.04959, 0.251, 0.04055, 0.06216, 0.1318, 0.09496, 0.03108, 0.06591, 0.04748, 0.02508, 0.0407, 0.02027, 0.05375, 0.03015, 0.07995, 0.0248, 0.1255, 0.02027]): _vg.add([_i], _w, 'REPLACE')
_vg = ob_body.vertex_groups.new(name='UpperLeg.L')
for _i, _w in zip([1, 3, 5, 7, 8, 9, 10, 18, 19, 32, 33, 39, 40, 41, 42, 43, 44, 61, 62, 63, 64, 65, 66, 67, 88, 89, 91, 92, 93, 95, 98, 99, 100, 101, 102, 108, 109, 110, 133, 134, 135, 136, 137, 138, 146, 147, 149, 151, 154, 156, 202, 203, 204, 205, 206, 207, 208, 209, 210, 211, 212, 213, 214, 246, 248, 250, 252, 253, 254, 267, 268, 269, 302, 303, 304, 305, 306, 307, 359, 360, 361, 362, 363, 364, 365, 366, 367, 368, 369, 370, 371, 372, 373, 374, 375, 376, 377, 378, 379, 380, 381, 382, 384, 387, 389, 390, 511, 512, 513, 516, 636, 749, 751, 753, 754, 755, 756, 819, 821, 823, 828, 829], [0.2787, 0.007283, 0.3912, 0.3697, 0.1849, 0.5258, 0.259, 0.01655, 0.0505, 0.6245, 0.5406, 0.1513, 0.08324, 0.1259, 0.09174, 0.09797, 0.1164, 0.9374, 0.9463, 0.972, 0.9408, 0.9433, 0.9667, 0.09293, 0.2431, 0.877, 0.3486, 0.3659, 0.4287, 0.8616, 0.2986, 0.5505, 0.08264, 0.02963, 0.03528, 0.05229, 0.1894, 0.1366, 0.8262, 0.8282, 0.7827, 0.7479, 0.4587, 0.3452, 0.9434, 0.9265, 0.9771, 0.1405, 0.07324, 0.1334, 0.08473, 0.1229, 0.1111, 0.9399, 0.957, 0.9481, 0.8513, 0.8858, 0.8843, 0.8568, 0.8815, 0.897, 0.2223, 0.7687, 0.7601, 0.9068, 0.07511, 0.1323, 0.1912, 0.8111, 0.8219, 0.7279, 0.8511, 0.89, 0.8538, 0.8761, 0.8897, 0.8906, 0.4933, 0.6713, 0.5094, 0.6745, 0.5912, 0.5105, 0.6981, 0.5483, 0.3854, 0.6233, 0.2754, 0.6937, 0.1576, 0.5016, 0.5586, 0.7287, 0.2359, 0.01764, 0.04496, 0.07658, 0.12, 0.08095, 0.1217, 0.03756, 0.03748, 0.003633, 0.195, 0.2524, 0.07329, 0.05091, 0.09401, 0.1317, 0.03481, 0.1371, 0.08168, 0.02543, 0.02892, 0.01009, 0.05983, 0.06629, 0.04732, 0.07717, 0.01446, 0.005044]): _vg.add([_i], _w, 'REPLACE')
_vg = ob_body.vertex_groups.new(name='LowerLeg.L')
for _i, _w in zip([29, 30, 31, 34, 35, 36, 37, 38, 39, 40, 41, 42, 43, 44, 132, 139, 140, 141, 142, 143, 144, 145, 148, 150, 151, 152, 153, 154, 155, 156, 157, 158, 159, 160, 161, 162, 202, 203, 204, 208, 209, 210, 211, 212, 213, 270, 271, 272, 273, 274, 275, 276, 277, 278, 279, 280, 281, 302, 303, 304, 305, 306, 307, 359, 360, 361, 362, 363, 364, 365, 366, 367], [0.1896, 0.8667, 0.9341, 0.07293, 0.8341, 0.8957, 0.8324, 0.8531, 0.8476, 0.9164, 0.8732, 0.9076, 0.9015, 0.8829, 0.933, 0.2266, 0.158, 0.1131, 0.7621, 0.3343, 0.07303, 0.3306, 0.8234, 0.8636, 0.8584, 0.9177, 0.8326, 0.9264, 0.8347, 0.8655, 0.9846, 0.9901, 0.9882, 0.9875, 0.9918, 0.9896, 0.9148, 0.8763, 0.8883, 0.1431, 0.1113, 0.1098, 0.1415, 0.112, 0.09724, 0.1809, 0.3419, 0.1886, 0.7073, 0.7803, 0.2572, 0.991, 0.9914, 0.9886, 0.9892, 0.9858, 0.9849, 0.1455, 0.1062, 0.1402, 0.1221, 0.1044, 0.1029, 0.5061, 0.3262, 0.4899, 0.3235, 0.4069, 0.4887, 0.2998, 0.4502, 0.6137]): _vg.add([_i], _w, 'REPLACE')
_vg = ob_body.vertex_groups.new(name='UpperLeg.R')
for _i, _w in zip([416, 418, 420, 422, 423, 424, 425, 433, 434, 447, 448, 454, 455, 456, 457, 458, 459, 476, 477, 478, 479, 480, 481, 482, 503, 504, 506, 507, 508, 511, 512, 513, 514, 516, 518, 519, 522, 523, 524, 530, 531, 532, 555, 556, 557, 558, 559, 560, 568, 569, 571, 573, 576, 578, 624, 625, 626, 627, 628, 629, 630, 631, 632, 633, 634, 635, 636, 637, 676, 678, 680, 682, 683, 684, 697, 698, 699, 732, 733, 734, 735, 736, 737, 749, 751, 753, 754, 755, 756, 804, 805, 806, 807, 808, 809, 810, 811, 812, 813, 814, 815, 816, 817, 818, 819, 820, 821, 822, 823, 824, 825, 826, 827, 828, 829, 830, 831, 832, 834, 837, 839, 840], [0.2787, 0.007283, 0.3912, 0.3697, 0.1849, 0.5258, 0.259, 0.01655, 0.0505, 0.6245, 0.5406, 0.1513, 0.08324, 0.1259, 0.09174, 0.09797, 0.1164, 0.9374, 0.9463, 0.972, 0.9408, 0.9433, 0.9667, 0.09293, 0.2431, 0.877, 0.3486, 0.3659, 0.4287, 0.07329, 0.05091, 0.09401, 0.8616, 0.1317, 0.2986, 0.5505, 0.08264, 0.02963, 0.03528, 0.05229, 0.1894, 0.1366, 0.8262, 0.8282, 0.7827, 0.7479, 0.4587, 0.3452, 0.9434, 0.9265, 0.9771, 0.1405, 0.07324, 0.1334, 0.08473, 0.1229, 0.1111, 0.9399, 0.957, 0.9481, 0.8513, 0.8858, 0.8843, 0.8568, 0.8815, 0.897, 0.03481, 0.2223, 0.7687, 0.7601, 0.9068, 0.07511, 0.1323, 0.1912, 0.8111, 0.8219, 0.7279, 0.8511, 0.89, 0.8538, 0.8761, 0.8897, 0.8906, 0.1371, 0.08168, 0.02543, 0.02892, 0.01009, 0.05983, 0.4933, 0.6713, 0.5094, 0.6745, 0.5912, 0.5105, 0.6981, 0.5483, 0.3854, 0.6233, 0.2754, 0.6937, 0.1576, 0.5016, 0.5586, 0.06629, 0.7287, 0.04732, 0.2359, 0.07717, 0.01764, 0.04496, 0.07658, 0.12, 0.01446, 0.005044, 0.08095, 0.1217, 0.03756, 0.03748, 0.003633, 0.195, 0.2524]): _vg.add([_i], _w, 'REPLACE')
_vg = ob_body.vertex_groups.new(name='LowerLeg.R')
for _i, _w in zip([444, 445, 446, 449, 450, 451, 452, 453, 454, 455, 456, 457, 458, 459, 554, 561, 562, 563, 564, 565, 566, 567, 570, 572, 573, 574, 575, 576, 577, 578, 579, 580, 581, 582, 583, 584, 624, 625, 626, 630, 631, 632, 633, 634, 635, 700, 701, 702, 703, 704, 705, 706, 707, 708, 709, 710, 711, 732, 733, 734, 735, 736, 737, 804, 805, 806, 807, 808, 809, 810, 811, 812], [0.1896, 0.8667, 0.9341, 0.07293, 0.8341, 0.8957, 0.8324, 0.8531, 0.8476, 0.9164, 0.8732, 0.9076, 0.9015, 0.8829, 0.933, 0.2266, 0.158, 0.1131, 0.7621, 0.3343, 0.07303, 0.3306, 0.8234, 0.8636, 0.8584, 0.9177, 0.8326, 0.9264, 0.8347, 0.8655, 0.9846, 0.9901, 0.9882, 0.9875, 0.9918, 0.9896, 0.9148, 0.8763, 0.8883, 0.1431, 0.1113, 0.1098, 0.1415, 0.112, 0.09724, 0.1809, 0.3419, 0.1886, 0.7073, 0.7803, 0.2572, 0.991, 0.9914, 0.9886, 0.9892, 0.9858, 0.9849, 0.1455, 0.1062, 0.1402, 0.1221, 0.1044, 0.1029, 0.5061, 0.3262, 0.4899, 0.3235, 0.4069, 0.4887, 0.2998, 0.4502, 0.6137]): _vg.add([_i], _w, 'REPLACE')
_vg = ob_body.vertex_groups.new(name='PoleTarget.L')
_vg = ob_body.vertex_groups.new(name='Foot.R')
for _i, _w in zip([444, 445, 446, 449, 450, 451, 452, 453, 554, 561, 562, 563, 564, 565, 566, 567, 570, 572, 574, 575, 577, 700, 701, 702, 703, 704, 705], [0.8104, 0.133, 0.06565, 0.9271, 0.1656, 0.1039, 0.1673, 0.1464, 0.06677, 0.7733, 0.8419, 0.8869, 0.2379, 0.6656, 0.9269, 0.6693, 0.1762, 0.1356, 0.08214, 0.1671, 0.1649, 0.819, 0.6579, 0.8113, 0.2927, 0.2196, 0.7427]): _vg.add([_i], _w, 'REPLACE')
_vg = ob_body.vertex_groups.new(name='PoleTarget.R')
_m = ob_body.modifiers.new('Armature', 'ARMATURE')
_m.object = ob_characterarmature
_m = ob_body.modifiers.new('Auto Smooth', 'NODES')
_m.node_group = ng_auto_smooth
_gi = [s.identifier for s in ng_auto_smooth.interface.items_tree if s.item_type == 'SOCKET' and s.in_out == 'INPUT']
_m[_gi[1]] = 0.5236  # Angle

# ---- collection membership
col_collection_1.objects.link(ob_characterarmature)
col_collection_1.objects.link(ob_body)

# ---- scene / render settings (as saved in the file)
scene.frame_start = 1; scene.frame_end = 21; scene.frame_set(11)
scene.render.engine = 'BLENDER_EEVEE_NEXT'
scene.render.resolution_x = 1000
scene.render.resolution_y = 1000
scene.render.dither_intensity = 0.0
scene.cycles.use_denoising = False
scene.cycles.samples = 50
scene.cycles.sampling_pattern = 'TABULATED_SOBOL'
scene.cycles.light_sampling_threshold = 0.0
scene.cycles.use_adaptive_sampling = False
scene.cycles.use_light_tree = False
scene.cycles.caustics_reflective = False
scene.cycles.caustics_refractive = False
scene.cycles.blur_glossy = 0.0
scene.cycles.max_bounces = 2
scene.cycles.pixel_filter_type = 'GAUSSIAN'
scene.cycles.sample_clamp_indirect = 0.0
scene.view_settings.view_transform = 'Standard'
bpy.context.view_layer.update()

# ---- added for rendering (the .blend has no active camera and no usable light): camera, sun
cam_auto = bpy.data.cameras.new('AutoCamera')
cam_auto.lens = 50.0
cam_auto.sensor_width = 36.0
cam_auto.clip_end = 1000.0
ob_auto_camera = bpy.data.objects.new('AutoCamera', cam_auto)
scene.collection.objects.link(ob_auto_camera)
ob_auto_camera.location = (3.24171, -3.90358, 4.12421)
ob_auto_camera.rotation_euler = (1.09748, -7.21219e-08, 0.694738)
scene.camera = ob_auto_camera
light_auto_sun = bpy.data.lights.new('AutoSun', 'SUN')
light_auto_sun.energy = 3.0
light_auto_sun.angle = 0.0523599
ob_auto_sun = bpy.data.objects.new('AutoSun', light_auto_sun)
scene.collection.objects.link(ob_auto_sun)
ob_auto_sun.rotation_euler = (0.872665, 0.174533, 0.523599)
bpy.context.view_layer.update()
